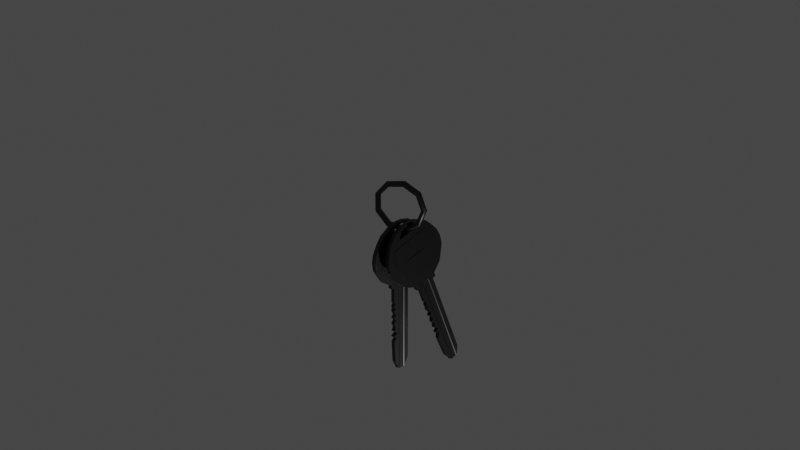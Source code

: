 # Source: key.blend  (saved by Blender 3.3.6; exported with 4.5.12 LTS)
import bpy
from mathutils import Matrix  # noqa: F401  (used for matrix-valued properties, if any)

bpy.ops.wm.read_factory_settings(use_empty=True)
scene = bpy.context.scene
scene.name = 'Scene'

# ---- collections
col_collection = bpy.data.collections.new('Collection'); scene.collection.children.link(col_collection)

# ---- materials (node trees are filled in below, after node groups)
mat_metal = bpy.data.materials.new('Metal')
mat_metal.use_transparent_shadow = False

# ---- material node trees
mat_metal.use_nodes = True; mat_metal.node_tree.nodes.clear()
_N = mat_metal.node_tree.nodes; _L = mat_metal.node_tree.links
n0 = _N.new('ShaderNodeBsdfPrincipled'); n0.name = 'Principled BSDF'; n0.location = (10, 300)
n0.distribution = 'GGX'
n0.subsurface_method = 'RANDOM_WALK_SKIN'
n0.inputs[0].default_value = (0.05997, 0.05997, 0.05997, 1.0)
n0.inputs[1].default_value = 1.0
n0.inputs[2].default_value = 0.4091
n0.inputs[3].default_value = 1.45
n0.inputs[13].default_value = 0.4864
n0.inputs[27].default_value = (0.0, 0.0, 0.0, 1.0)
n0.inputs[28].default_value = 1.0
n1 = _N.new('ShaderNodeOutputMaterial'); n1.name = 'Material Output'; n1.location = (300, 300)
_L.new(n0.outputs[0], n1.inputs[0])
n1.is_active_output = True

# ---- world
world_world = bpy.data.worlds.new('World'); scene.world = world_world
world_world.use_nodes = True; world_world.node_tree.nodes.clear()
_N = world_world.node_tree.nodes; _L = world_world.node_tree.links
n0 = _N.new('ShaderNodeOutputWorld'); n0.name = 'World Output'; n0.location = (300, 300)
n1 = _N.new('ShaderNodeBackground'); n1.name = 'Background'; n1.location = (10, 300)
n1.inputs[0].default_value = (0.05088, 0.05088, 0.05088, 1.0)
_L.new(n1.outputs[0], n0.inputs[0])
n0.is_active_output = True
world_world.color = (0.05088, 0.05088, 0.05088)
world_world.use_sun_shadow = False
world_world.sun_shadow_jitter_overblur = 0.0

# ---- cameras
cam_camera = bpy.data.cameras.new('Camera')
cam_camera.clip_end = 100.0
cam_camera.ortho_scale = 7.314

# ---- lights
light_light = bpy.data.lights.new('Light', 'POINT')
light_light.transmission_factor = 0.0
light_light.energy = 1000.0
light_light.shadow_soft_size = 0.1
light_light.shadow_maximum_resolution = 0.006
light_light.use_absolute_resolution = True

# ---- meshes
me_torus = bpy.data.meshes.new('Torus')
me_torus.from_pydata([(0.2337, 0.1658, 0.1172), (0.2305, 0.1295, 0.1172), (0.1975, 0.1142, 0.1172), (0.1812, 0.1414, 0.1172), (0.1708, 0.1713, 0.1172), (0.2038, 0.1867, 0.1172), (0.1719, 0.137, 0.3045), (0.1726, 0.1025, 0.2928), (0.1473, 0.09076, 0.2694), (0.1317, 0.1183, 0.2673), (0.1206, 0.1479, 0.2694), (0.1459, 0.1597, 0.2928), (0.01546, 0.06412, 0.4041), (0.02592, 0.0342, 0.3862), (0.02018, 0.03152, 0.3503), (0.00635, 0.05987, 0.3471), (-0.006463, 0.08869, 0.3503), (-0.0007312, 0.09136, 0.3862), (-0.1624, -0.0188, 0.3695), (-0.1408, -0.04353, 0.3538), (-0.1243, -0.03584, 0.3222), (-0.1362, -0.006571, 0.3194), (-0.151, 0.02133, 0.3222), (-0.1675, 0.01363, 0.3538), (-0.2785, -0.07291, 0.2169), (-0.2497, -0.09427, 0.2106), (-0.2187, -0.07981, 0.1982), (-0.2292, -0.04994, 0.1971), (-0.2453, -0.02264, 0.1982), (-0.2763, -0.0371, 0.2106), (-0.2785, -0.07291, 0.0176), (-0.2497, -0.09427, 0.02383), (-0.2187, -0.07981, 0.03628), (-0.2292, -0.04994, 0.03739), (-0.2453, -0.02264, 0.03628), (-0.2763, -0.0371, 0.02383), (-0.1624, -0.0188, -0.1351), (-0.1408, -0.04353, -0.1193), (-0.1243, -0.03584, -0.08775), (-0.1362, -0.006571, -0.08494), (-0.151, 0.02133, -0.08775), (-0.1675, 0.01363, -0.1193), (0.01546, 0.06412, -0.1697), (0.02592, 0.0342, -0.1517), (0.02018, 0.03152, -0.1159), (0.00635, 0.05987, -0.1127), (-0.006463, 0.08869, -0.1159), (-0.0007312, 0.09136, -0.1517), (0.1719, 0.137, -0.07002), (0.1726, 0.1025, -0.05832), (0.1473, 0.09076, -0.03491), (0.1317, 0.1183, -0.03282), (0.1206, 0.1479, -0.03491), (0.1459, 0.1597, -0.05832), (-0.07779, 0.1561, -0.8086), (-0.07779, 0.1088, -0.8085), (-0.07779, 0.1559, -1.737), (-0.07779, 0.1136, -1.834), (-0.07779, 0.09774, -0.8079), (-0.07779, 0.09935, -1.834), (-0.07779, 0.1943, -0.8083), (-0.07779, 0.1562, -0.7638), (-0.07779, 0.1056, -0.7635), (-0.07779, 0.09443, -0.7627), (-0.07779, 0.1943, -0.7636), (-0.07779, 0.1559, -0.0859), (-0.07779, 0.1273, -0.1023), (-0.07779, 0.09273, -0.0859), (-0.07779, 0.1943, -0.0859), (-0.07779, 0.3086, -0.1633), (-0.07779, 0.3599, -0.2397), (-0.07779, 0.409, -0.339), (-0.07779, 0.4234, -0.4318), (-0.07779, 0.409, -0.5267), (-0.07779, 0.3599, -0.6108), (-0.07779, 0.3086, -0.6883), (-0.07779, 0.2382, -0.6883), (-0.07779, 0.2877, -0.6108), (-0.07779, 0.3231, -0.5267), (-0.07779, 0.3334, -0.4318), (-0.07779, 0.3121, -0.3313), (-0.07779, 0.276, -0.2563), (-0.07779, 0.2382, -0.1633), (-0.07779, 0.1955, -0.1642), (-0.07779, 0.1658, -0.268), (-0.07779, 0.1825, -0.3107), (-0.07779, 0.1754, -0.4432), (-0.07779, 0.1704, -0.514), (-0.07779, 0.1658, -0.6108), (-0.07779, 0.1426, -0.6881), (-0.07779, 0.1225, -0.6878), (-0.07779, 0.1405, -0.6108), (-0.07779, 0.1533, -0.4985), (-0.07779, 0.157, -0.4601), (-0.07779, 0.1533, -0.3107), (-0.07779, 0.1405, -0.268), (-0.07779, 0.09154, -0.1642), (-0.07779, 0.08244, -0.06038), (-0.07779, 0.06893, -0.06038), (-0.07779, 0.06613, -0.06038), (-0.07779, 0.09237, -0.06038), (-0.07779, 0.05754, -0.8075), (-0.07779, 0.05754, -1.834), (-0.07779, 0.05754, -0.7622), (-0.07779, 0.05754, -0.0859), (-0.07779, 0.05754, -0.6878), (-0.07779, 0.05754, -0.6108), (-0.07779, 0.05754, -0.4985), (-0.07779, 0.05754, -0.4601), (-0.07779, 0.05754, -0.3107), (-0.07779, 0.05754, -0.268), (-0.07779, 0.05754, -0.1642), (-0.07779, 0.05754, -0.06038), (-0.07779, -0.04102, -0.8086), (-0.07779, 0.006296, -0.8085), (-0.07779, -0.02599, -1.737), (-0.07779, 0.02042, -1.834), (-0.07779, 0.01733, -0.8079), (-0.07779, 0.01572, -1.834), (-0.07779, -0.07926, -0.8083), (-0.07779, -0.04116, -0.7638), (-0.07779, 0.009514, -0.7635), (-0.07779, 0.02064, -0.7627), (-0.07779, -0.07926, -0.7636), (-0.07779, -0.04079, -0.0859), (-0.07779, -0.01221, -0.09319), (-0.07779, 0.02235, -0.0859), (-0.07779, -0.07926, -0.0859), (-0.07779, -0.1935, -0.1633), (-0.07779, -0.2448, -0.2397), (-0.07779, -0.294, -0.339), (-0.07779, -0.3083, -0.4318), (-0.07779, -0.294, -0.5267), (-0.07779, -0.2448, -0.6108), (-0.07779, -0.1935, -0.6883), (-0.07779, -0.1125, -0.6689), (-0.07779, -0.1483, -0.598), (-0.07779, -0.182, -0.52), (-0.07779, -0.1911, -0.4318), (-0.07779, -0.1815, -0.3451), (-0.07779, -0.1609, -0.2563), (-0.07779, -0.1231, -0.1633), (-0.07779, -0.06786, -0.1642), (-0.07779, -0.05071, -0.268), (-0.07779, -0.08985, -0.3154), (-0.07779, -0.09604, -0.4543), (-0.07779, -0.02758, -0.6599), (-0.07779, -0.01896, -0.6786), (-0.07779, -0.0535, -0.6162), (-0.07779, -0.06316, -0.5053), (-0.07779, -0.04197, -0.4601), (-0.07779, -0.03823, -0.3107), (-0.07779, -0.0254, -0.268), (-0.07779, -0.007464, -0.1642), (-0.07779, 0.03264, -0.06038), (-0.07779, 0.04614, -0.06038), (-0.07779, 0.04894, -0.06038), (-0.07779, 0.0227, -0.06038), (-0.07779, 0.296, -0.32), (-0.07779, 0.2692, -0.2659), (-0.07779, 0.1658, -0.268), (-0.07779, 0.1825, -0.3107), (-0.07779, 0.1636, -0.4543), (-0.07779, 0.1601, -0.5031), (-0.07779, 0.1533, -0.4985), (-0.07779, 0.157, -0.4601), (-0.07779, 0.1533, -0.3107), (-0.07779, 0.1405, -0.268), (-0.07779, 0.05754, -0.4985), (-0.07779, 0.05754, -0.4601), (-0.07779, 0.05754, -0.3107), (-0.07779, 0.05754, -0.268), (-0.07779, -0.1079, -0.6605), (-0.07779, -0.1469, -0.5973), (-0.07779, -0.1795, -0.5193), (-0.07779, -0.1891, -0.4318), (-0.07779, -0.1795, -0.3456), (-0.07779, -0.1541, -0.2659), (-0.07779, -0.05071, -0.268), (-0.07779, -0.07952, -0.3263), (-0.07779, -0.08429, -0.4432), (-0.07779, -0.06742, -0.5267), (-0.07779, -0.05071, -0.6108), (-0.07779, -0.02734, -0.6599), (-0.07779, -0.03327, -0.6677), (-0.07779, -0.05283, -0.616), (-0.07779, -0.05, -0.5166), (-0.07779, -0.04197, -0.4601), (-0.07779, -0.03823, -0.3107), (-0.07779, -0.0254, -0.268), (-0.0299, 0.1559, -0.8083), (-0.0299, 0.1036, -0.8083), (-0.0299, 0.1559, -1.737), (-0.0299, 0.1036, -1.834), (-0.03366, 0.09273, -0.8083), (-0.03366, 0.09273, -1.834), (-0.0299, 0.1943, -0.8083), (-0.0299, 0.1559, -0.7635), (-0.03178, 0.1036, -0.7635), (-0.03178, 0.09273, -0.7635), (-0.0299, 0.1943, -0.7635), (-0.03031, 0.1559, -0.0859), (-0.03031, 0.1273, -0.1023), (-0.03031, 0.09273, -0.0859), (-0.03031, 0.1943, -0.0859), (-0.03031, 0.3086, -0.1633), (-0.03031, 0.3599, -0.2397), (-0.03031, 0.409, -0.339), (-0.03031, 0.4234, -0.4318), (-0.03031, 0.409, -0.5267), (-0.03031, 0.3599, -0.6108), (-0.03031, 0.3086, -0.6882), (-0.03031, 0.2382, -0.6882), (-0.03031, 0.2877, -0.6108), (-0.03031, 0.3231, -0.5267), (-0.03031, 0.3334, -0.4318), (-0.03031, 0.3231, -0.339), (-0.03031, 0.2877, -0.2397), (-0.03031, 0.2382, -0.1633), (-0.03031, 0.1955, -0.1642), (-0.03031, 0.1658, -0.2397), (-0.03031, 0.1825, -0.339), (-0.03031, 0.1874, -0.4318), (-0.03031, 0.1825, -0.5267), (-0.03031, 0.1658, -0.6108), (-0.03031, 0.1424, -0.6882), (-0.03031, 0.1225, -0.6882), (-0.03031, 0.1405, -0.6108), (-0.03031, 0.1533, -0.5267), (-0.03031, 0.157, -0.4318), (-0.03031, 0.1533, -0.339), (-0.03031, 0.1405, -0.2397), (-0.03031, 0.09154, -0.1642), (-0.03031, 0.08244, -0.06038), (-0.03031, 0.06893, -0.06038), (-0.03031, 0.06613, -0.06038), (-0.03031, 0.09237, -0.06038), (-0.03366, 0.05754, -0.8083), (-0.03366, 0.05754, -1.834), (-0.03178, 0.05754, -0.7635), (-0.03031, 0.05754, -0.0859), (-0.03031, 0.05754, -0.6882), (-0.03031, 0.05754, -0.6108), (-0.03031, 0.05754, -0.5267), (-0.03031, 0.05754, -0.4318), (-0.03031, 0.05754, -0.339), (-0.03031, 0.05754, -0.2397), (-0.03031, 0.05754, -0.1642), (-0.03031, 0.05754, -0.06038), (-0.0299, -0.04079, -0.8083), (-0.0299, 0.01149, -0.8083), (-0.0299, -0.02599, -1.737), (-0.0299, 0.03046, -1.834), (-0.03366, 0.02235, -0.8083), (-0.03366, 0.04132, -1.834), (-0.0299, -0.07926, -0.8083), (-0.0299, -0.04079, -0.7635), (-0.03178, 0.01149, -0.7635), (-0.03178, 0.02235, -0.7635), (-0.0299, -0.07926, -0.7635), (-0.03031, -0.04079, -0.0859), (-0.03031, -0.01221, -0.09319), (-0.03031, 0.02235, -0.0859), (-0.03031, -0.07926, -0.0859), (-0.03031, -0.1935, -0.1633), (-0.03031, -0.2448, -0.2397), (-0.03031, -0.294, -0.339), (-0.03031, -0.3083, -0.4318), (-0.03031, -0.294, -0.5267), (-0.03031, -0.2448, -0.6108), (-0.03031, -0.1935, -0.6882), (-0.03031, -0.1231, -0.6882), (-0.03031, -0.1726, -0.6108), (-0.03031, -0.208, -0.5267), (-0.03031, -0.2183, -0.4318), (-0.03031, -0.208, -0.339), (-0.03031, -0.1726, -0.2397), (-0.03031, -0.1231, -0.1633), (-0.03031, -0.06786, -0.1642), (-0.03031, -0.05071, -0.2397), (-0.03031, -0.06742, -0.339), (-0.03031, -0.07229, -0.4318), (-0.03031, -0.02734, -0.6882), (-0.03031, -0.007464, -0.6882), (-0.03031, -0.0254, -0.6108), (-0.03031, -0.03823, -0.5267), (-0.03031, -0.04197, -0.4318), (-0.03031, -0.03823, -0.339), (-0.03031, -0.0254, -0.2397), (-0.03031, -0.007464, -0.1642), (-0.03031, 0.03264, -0.06038), (-0.03031, 0.04614, -0.06038), (-0.03031, 0.04894, -0.06038), (-0.03031, 0.0227, -0.06038), (-0.02696, 0.3231, -0.339), (-0.02696, 0.2877, -0.2397), (-0.02696, 0.1658, -0.2397), (-0.02696, 0.1825, -0.339), (-0.02696, 0.1874, -0.4318), (-0.02696, 0.1825, -0.5267), (-0.02696, 0.1533, -0.5267), (-0.02696, 0.157, -0.4318), (-0.02696, 0.1533, -0.339), (-0.02696, 0.1405, -0.2397), (-0.02696, 0.05754, -0.5267), (-0.02696, 0.05754, -0.4318), (-0.02696, 0.05754, -0.339), (-0.02696, 0.05754, -0.2397), (-0.02696, -0.1231, -0.6882), (-0.02696, -0.1726, -0.6108), (-0.02696, -0.208, -0.5267), (-0.02696, -0.2183, -0.4318), (-0.02696, -0.208, -0.339), (-0.02696, -0.1726, -0.2397), (-0.02696, -0.05071, -0.2397), (-0.02696, -0.06742, -0.339), (-0.02696, -0.07229, -0.4318), (-0.02696, -0.06742, -0.5267), (-0.02696, -0.05071, -0.6108), (-0.02696, -0.02734, -0.6882), (-0.02696, -0.007464, -0.6882), (-0.02696, -0.0254, -0.6108), (-0.02696, -0.03823, -0.5267), (-0.02696, -0.04197, -0.4318), (-0.02696, -0.03823, -0.339), (-0.02696, -0.0254, -0.2397), (-0.0299, -0.04079, -1.033), (-0.0299, -0.04079, -0.9926), (-0.0299, -0.01939, -0.9926), (-0.0299, -0.04079, -1.073), (-0.0299, -0.04079, -1.06), (-0.07779, -0.04096, -1.06), (-0.0299, -0.02027, -1.06), (-0.0299, -0.02203, -1.073), (-0.07779, -0.04093, -1.167), (-0.07779, -0.04095, -1.114), (-0.0299, -0.04079, -1.167), (-0.0299, -0.04079, -1.114), (-0.0299, -0.02819, -1.119), (-0.0299, -0.02203, -1.155), (-0.07779, -0.04096, -1.072), (-0.07779, -0.04098, -0.9914), (-0.07779, -0.04097, -1.032), (-0.07779, -0.01867, -0.9924), (-0.07779, -0.02173, -1.061), (-0.07779, -0.02356, -1.072), (-0.07779, -0.04095, -1.112), (-0.07779, -0.02966, -1.118), (-0.07779, -0.02173, -1.156), (-0.0299, -0.04079, -1.253), (-0.0299, -0.04079, -1.187), (-0.0299, -0.01887, -1.209), (-0.0299, -0.04079, -1.331), (-0.0299, -0.04079, -1.271), (-0.0299, -0.02415, -1.275), (-0.0299, -0.02678, -1.326), (-0.07779, -0.04091, -1.252), (-0.07779, -0.04093, -1.186), (-0.07779, -0.01799, -1.209), (-0.07779, -0.04089, -1.332), (-0.07779, -0.04091, -1.268), (-0.07779, -0.02239, -1.276), (-0.07779, -0.02854, -1.326), (-0.0299, -0.04079, -1.399), (-0.0299, -0.04079, -1.339), (-0.0299, 8.222e-05, -1.379), (-0.0299, -0.04079, -1.48), (-0.0299, -0.04079, -1.415), (-0.0299, -0.004226, -1.423), (-0.07779, -0.04087, -1.399), (-0.07779, -0.04089, -1.339), (-0.07779, -0.00136, -1.38), (-0.07779, -0.04085, -1.48), (-0.07779, -0.04087, -1.414), (-0.07779, -0.003179, -1.422), (0.1232, 0.3283, -0.7494), (0.1232, 0.2829, -0.7625), (0.2609, 0.5849, -1.631), (0.2753, 0.5712, -1.735), (0.1231, 0.2721, -0.765), (0.2753, 0.5575, -1.739), (0.1232, 0.365, -0.7384), (0.1166, 0.3161, -0.7067), (0.1165, 0.2673, -0.7206), (0.1164, 0.2564, -0.723), (0.1165, 0.3526, -0.6959), (0.01602, 0.1282, -0.06324), (0.01846, 0.1053, -0.08681), (0.01602, 0.0676, -0.0809), (0.01602, 0.1651, -0.05248), (0.02751, 0.2963, -0.09405), (0.03884, 0.3666, -0.1522), (0.05357, 0.4413, -0.2328), (0.06733, 0.4807, -0.3168), (0.08141, 0.4932, -0.411), (0.09387, 0.4692, -0.5045), (0.1054, 0.4415, -0.5924), (0.1054, 0.3739, -0.6122), (0.09387, 0.3999, -0.5247), (0.08141, 0.4107, -0.435), (0.06733, 0.3943, -0.342), (0.05242, 0.346, -0.2525), (0.04129, 0.2907, -0.1914), (0.02751, 0.2286, -0.1138), (0.02764, 0.1879, -0.1265), (0.04303, 0.1881, -0.2334), (0.04937, 0.216, -0.2693), (0.06902, 0.2458, -0.397), (0.07952, 0.2606, -0.4657), (0.09387, 0.2829, -0.5588), (0.1053, 0.282, -0.6387), (0.1053, 0.2627, -0.6441), (0.09387, 0.2586, -0.5659), (0.07721, 0.2399, -0.4557), (0.07152, 0.2328, -0.4182), (0.04937, 0.1879, -0.2774), (0.04303, 0.1638, -0.2404), (0.02764, 0.08812, -0.1556), (0.01224, 0.05066, -0.05954), (0.01224, 0.03769, -0.06332), (0.01224, 0.035, -0.0641), (0.01224, 0.0602, -0.05676), (0.123, 0.2334, -0.7759), (0.2753, 0.5174, -1.751), (0.1163, 0.2209, -0.7329), (0.01602, 0.03381, -0.09074), (0.1053, 0.2003, -0.6622), (0.09387, 0.179, -0.5891), (0.07721, 0.1479, -0.4825), (0.07152, 0.1373, -0.446), (0.04937, 0.096, -0.3042), (0.04303, 0.08418, -0.2636), (0.02764, 0.05547, -0.1651), (0.01224, 0.02675, -0.0665), (0.1232, 0.1391, -0.8045), (0.1232, 0.1845, -0.7912), (0.2609, 0.4103, -1.682), (0.2753, 0.4817, -1.761), (0.1231, 0.1949, -0.7875), (0.2753, 0.4772, -1.762), (0.1232, 0.1023, -0.8149), (0.1166, 0.1265, -0.762), (0.1165, 0.1751, -0.7475), (0.1164, 0.1856, -0.7436), (0.1165, 0.08993, -0.7725), (0.01602, -0.06059, -0.1182), (0.01711, -0.03113, -0.1172), (0.01602, 2.549e-05, -0.1006), (0.01602, -0.09752, -0.129), (0.02751, -0.1858, -0.2345), (0.03884, -0.2139, -0.3213), (0.05357, -0.2336, -0.4294), (0.06733, -0.2218, -0.5215), (0.08141, -0.1817, -0.6076), (0.09387, -0.1113, -0.6736), (0.1054, -0.04063, -0.7329), (0.1025, 0.03181, -0.6918), (0.09197, -0.02214, -0.6345), (0.08041, -0.07611, -0.5699), (0.06733, -0.1092, -0.4887), (0.05447, -0.124, -0.4037), (0.04129, -0.1288, -0.3136), (0.02751, -0.1182, -0.2148), (0.02764, -0.06492, -0.2002), (0.04303, -0.01975, -0.2939), (0.05006, -0.04421, -0.3499), (0.07067, -0.01173, -0.4835), (0.1012, 0.1108, -0.6595), (0.1039, 0.1243, -0.6749), (0.09467, 0.07387, -0.6253), (0.07823, 0.03394, -0.5227), (0.07152, 0.04178, -0.4738), (0.04937, 0.004063, -0.331), (0.04303, 0.004554, -0.2868), (0.02764, -0.006937, -0.1833), (0.01224, 0.002846, -0.07347), (0.01224, 0.01581, -0.06969), (0.01224, 0.0185, -0.06891), (0.01224, -0.006694, -0.07625), (0.05074, 0.3275, -0.2463), (0.04272, 0.2868, -0.2025), (0.04303, 0.1881, -0.2334), (0.04937, 0.216, -0.2693), (0.07067, 0.2376, -0.4109), (0.0779, 0.2476, -0.4582), (0.07721, 0.2399, -0.4557), (0.07152, 0.2328, -0.4182), (0.04937, 0.1879, -0.2774), (0.04303, 0.1638, -0.2404), (0.07721, 0.1479, -0.4825), (0.07152, 0.1373, -0.446), (0.04937, 0.096, -0.3042), (0.04303, 0.08418, -0.2636), (0.1012, 0.0339, -0.6826), (0.09187, -0.02103, -0.6334), (0.08031, -0.07385, -0.5686), (0.06733, -0.1073, -0.4882), (0.05454, -0.1219, -0.4036), (0.04272, -0.1196, -0.3209), (0.04303, -0.01975, -0.2939), (0.05168, -0.03128, -0.3573), (0.06901, -0.003529, -0.4696), (0.08141, 0.03578, -0.5443), (0.09387, 0.07506, -0.6194), (0.1012, 0.1111, -0.6595), (0.1023, 0.1076, -0.6685), (0.09465, 0.07448, -0.6249), (0.07991, 0.04971, -0.5298), (0.07152, 0.04178, -0.4738), (0.04937, 0.004063, -0.331), (0.04303, 0.004554, -0.2868), (0.1705, 0.326, -0.7423), (0.1705, 0.2759, -0.757), (0.3083, 0.5829, -1.624), (0.3227, 0.5596, -1.731), (0.1668, 0.2656, -0.7605), (0.319, 0.5493, -1.734), (0.1705, 0.363, -0.7316), (0.1639, 0.3136, -0.6998), (0.162, 0.2635, -0.7146), (0.162, 0.2531, -0.7177), (0.1639, 0.3506, -0.689), (0.06298, 0.1262, -0.05648), (0.06541, 0.1033, -0.08005), (0.06298, 0.06563, -0.07413), (0.06298, 0.1632, -0.04572), (0.07447, 0.2943, -0.08729), (0.08579, 0.3646, -0.1455), (0.1005, 0.4393, -0.226), (0.1143, 0.4788, -0.3101), (0.1284, 0.4913, -0.4042), (0.1408, 0.4673, -0.4978), (0.1523, 0.4395, -0.5856), (0.1523, 0.3718, -0.6053), (0.1408, 0.398, -0.518), (0.1284, 0.4087, -0.4283), (0.1143, 0.3924, -0.3352), (0.1005, 0.3568, -0.2501), (0.08579, 0.2953, -0.1656), (0.07447, 0.2267, -0.107), (0.07459, 0.1859, -0.1197), (0.08579, 0.1783, -0.1997), (0.1005, 0.2218, -0.2894), (0.1143, 0.2522, -0.3761), (0.1284, 0.2737, -0.4676), (0.1408, 0.2809, -0.552), (0.1523, 0.2799, -0.6321), (0.1523, 0.2608, -0.6377), (0.1408, 0.2566, -0.5591), (0.1284, 0.2457, -0.4758), (0.1143, 0.223, -0.3846), (0.1005, 0.1938, -0.2975), (0.08579, 0.154, -0.2068), (0.07459, 0.08615, -0.1488), (0.05919, 0.04869, -0.05278), (0.05919, 0.03572, -0.05656), (0.05919, 0.03303, -0.05734), (0.05919, 0.05823, -0.05), (0.1668, 0.2318, -0.7704), (0.319, 0.5155, -1.744), (0.162, 0.2193, -0.7275), (0.06298, 0.03184, -0.08398), (0.1523, 0.1984, -0.6559), (0.1408, 0.177, -0.5823), (0.1284, 0.1538, -0.5026), (0.1143, 0.1275, -0.4124), (0.1005, 0.1019, -0.3243), (0.08579, 0.07438, -0.23), (0.07459, 0.0535, -0.1583), (0.05919, 0.02478, -0.05974), (0.1705, 0.1372, -0.7973), (0.1705, 0.1874, -0.7827), (0.3083, 0.4083, -1.675), (0.3227, 0.4894, -1.751), (0.1668, 0.198, -0.7802), (0.319, 0.5, -1.749), (0.1705, 0.1003, -0.8081), (0.1639, 0.1248, -0.7548), (0.162, 0.1751, -0.7404), (0.162, 0.1855, -0.7374), (0.1639, 0.08791, -0.7655), (0.06298, -0.06256, -0.1115), (0.06406, -0.0331, -0.1104), (0.06298, -0.001944, -0.09382), (0.06298, -0.09949, -0.1222), (0.07447, -0.1878, -0.2277), (0.08579, -0.2159, -0.3146), (0.1005, -0.2356, -0.4226), (0.1143, -0.2237, -0.5147), (0.1284, -0.1837, -0.6009), (0.1408, -0.1132, -0.6669), (0.1523, -0.04261, -0.7261), (0.1523, 0.02503, -0.7064), (0.1408, -0.04392, -0.6467), (0.1284, -0.1012, -0.5768), (0.1143, -0.1373, -0.4896), (0.1005, -0.1531, -0.3986), (0.08579, -0.1466, -0.2944), (0.07447, -0.1201, -0.208), (0.07459, -0.06689, -0.1934), (0.08579, -0.02954, -0.2603), (0.1005, -0.01811, -0.3593), (0.1143, 0.002867, -0.4487), (0.1523, 0.1169, -0.6796), (0.1523, 0.136, -0.674), (0.1408, 0.09739, -0.6055), (0.1284, 0.06184, -0.5293), (0.1143, 0.03198, -0.4402), (0.1005, 0.009917, -0.3511), (0.08579, -0.005239, -0.2532), (0.07459, -0.008907, -0.1765), (0.05919, 0.000876, -0.06671), (0.05919, 0.01384, -0.06293), (0.05919, 0.01653, -0.06215), (0.05919, -0.008663, -0.06949), (0.1038, 0.3567, -0.2496), (0.08911, 0.2952, -0.1652), (0.08911, 0.1782, -0.1993), (0.1038, 0.2217, -0.2889), (0.1176, 0.252, -0.3756), (0.1317, 0.2736, -0.4671), (0.1317, 0.2456, -0.4753), (0.1176, 0.2229, -0.3841), (0.1038, 0.1937, -0.2971), (0.08911, 0.1539, -0.2063), (0.1317, 0.1536, -0.5021), (0.1176, 0.1274, -0.4119), (0.1038, 0.1017, -0.3238), (0.08911, 0.07424, -0.2295), (0.1556, 0.02489, -0.7059), (0.1441, -0.04406, -0.6462), (0.1317, -0.1013, -0.5763), (0.1176, -0.1375, -0.4891), (0.1038, -0.1532, -0.3981), (0.08911, -0.1467, -0.2939), (0.08911, -0.02968, -0.2598), (0.1038, -0.01825, -0.3588), (0.1176, 0.002728, -0.4482), (0.1317, 0.03367, -0.537), (0.1441, 0.07295, -0.6121), (0.1556, 0.1168, -0.6791), (0.1556, 0.1359, -0.6736), (0.1441, 0.09725, -0.605), (0.1317, 0.0617, -0.5289), (0.1176, 0.03184, -0.4397), (0.1038, 0.009778, -0.3506), (0.08911, -0.005378, -0.2527), (0.2039, 0.1994, -1.011), (0.1979, 0.1882, -0.9723), (0.1979, 0.2088, -0.9663), (0.2097, 0.2103, -1.048), (0.2079, 0.2069, -1.037), (0.1605, 0.2088, -1.043), (0.2079, 0.2266, -1.031), (0.2097, 0.2284, -1.043), (0.1763, 0.2382, -1.144), (0.1685, 0.2236, -1.094), (0.2237, 0.2363, -1.138), (0.2159, 0.2218, -1.088), (0.2166, 0.2353, -1.089), (0.222, 0.2512, -1.121), (0.1623, 0.212, -1.055), (0.1503, 0.1897, -0.9781), (0.1563, 0.2009, -1.017), (0.1505, 0.2114, -0.9727), (0.1606, 0.2273, -1.038), (0.1622, 0.2286, -1.049), (0.1682, 0.2231, -1.093), (0.1691, 0.2356, -1.095), (0.1747, 0.2537, -1.129), (0.2364, 0.2601, -1.219), (0.2268, 0.2421, -1.157), (0.23, 0.2692, -1.172), (0.248, 0.2818, -1.293), (0.2392, 0.2652, -1.237), (0.2398, 0.2824, -1.236), (0.2472, 0.2937, -1.284), (0.1889, 0.2617, -1.225), (0.1791, 0.2435, -1.163), (0.1827, 0.2721, -1.179), (0.2008, 0.2839, -1.301), (0.1914, 0.2664, -1.241), (0.1926, 0.2863, -1.243), (0.1999, 0.294, -1.292), (0.2582, 0.3007, -1.359), (0.2492, 0.284, -1.301), (0.2551, 0.3342, -1.327), (0.2701, 0.3229, -1.435), (0.2604, 0.3049, -1.373), (0.2617, 0.3423, -1.37), (0.2108, 0.3025, -1.365), (0.2019, 0.286, -1.308), (0.2079, 0.3352, -1.336), (0.2228, 0.3249, -1.442), (0.213, 0.3067, -1.379), (0.2142, 0.3451, -1.376)], [], [(0, 6, 7, 1), (1, 7, 8, 2), (2, 8, 9, 3), (3, 9, 10, 4), (4, 10, 11, 5), (5, 11, 6, 0), (6, 12, 13, 7), (7, 13, 14, 8), (8, 14, 15, 9), (9, 15, 16, 10), (10, 16, 17, 11), (11, 17, 12, 6), (12, 18, 19, 13), (13, 19, 20, 14), (14, 20, 21, 15), (15, 21, 22, 16), (16, 22, 23, 17), (17, 23, 18, 12), (18, 24, 25, 19), (19, 25, 26, 20), (20, 26, 27, 21), (21, 27, 28, 22), (22, 28, 29, 23), (23, 29, 24, 18), (24, 30, 31, 25), (25, 31, 32, 26), (26, 32, 33, 27), (27, 33, 34, 28), (28, 34, 35, 29), (29, 35, 30, 24), (30, 36, 37, 31), (31, 37, 38, 32), (32, 38, 39, 33), (33, 39, 40, 34), (34, 40, 41, 35), (35, 41, 36, 30), (36, 42, 43, 37), (37, 43, 44, 38), (38, 44, 45, 39), (39, 45, 46, 40), (40, 46, 47, 41), (41, 47, 42, 36), (42, 48, 49, 43), (43, 49, 50, 44), (44, 50, 51, 45), (45, 51, 52, 46), (46, 52, 53, 47), (47, 53, 48, 42), (48, 0, 1, 49), (49, 1, 2, 50), (50, 2, 3, 51), (51, 3, 4, 52), (52, 4, 5, 53), (53, 5, 0, 48), (54, 56, 57, 55), (54, 61, 64, 60), (54, 55, 62, 61), (55, 58, 63, 62), (59, 58, 55, 57), (69, 82, 65, 68), (82, 83, 66, 65), (61, 62, 89, 76), (76, 89, 88, 77), (77, 88, 87, 78), (78, 87, 86, 79), (79, 86, 85, 80), (151, 144, 179, 188), (81, 84, 83, 82), (62, 63, 90, 89), (89, 90, 91, 88), (88, 91, 92, 87), (92, 107, 168, 164), (86, 93, 94, 85), (145, 150, 187, 180), (84, 95, 96, 83), (64, 61, 76, 75), (75, 76, 77, 74), (74, 77, 78, 73), (73, 78, 79, 72), (72, 79, 80, 71), (71, 80, 81, 70), (70, 81, 82, 69), (65, 66, 98, 97), (68, 65, 97, 100), (66, 67, 99, 98), (95, 110, 111, 96), (144, 145, 180, 179), (93, 108, 109, 94), (147, 146, 183, 184), (91, 106, 107, 92), (90, 105, 106, 91), (67, 104, 112, 99), (63, 103, 105, 90), (58, 101, 103, 63), (58, 59, 102, 101), (113, 114, 116, 115, 372, 374, 373, 369, 371, 370, 359, 362, 361, 360, 356, 358, 357, 334, 348, 347, 346, 340, 345, 344, 331, 342, 343, 341), (113, 119, 123, 120), (113, 120, 121, 114), (114, 121, 122, 117), (118, 116, 114, 117), (128, 127, 124, 141), (141, 124, 125, 142), (120, 135, 146, 121), (95, 84, 160, 167), (146, 135, 172, 183), (84, 81, 159, 160), (85, 94, 166, 161), (80, 85, 161, 158), (140, 141, 142, 143), (121, 146, 147, 122), (152, 110, 171, 189), (93, 86, 162, 165), (86, 87, 163, 162), (145, 144, 151, 150), (109, 151, 188, 170), (143, 142, 153, 152), (123, 134, 135, 120), (134, 133, 136, 135), (133, 132, 137, 136), (132, 131, 138, 137), (131, 130, 139, 138), (130, 129, 140, 139), (129, 128, 141, 140), (124, 154, 155, 125), (127, 157, 154, 124), (125, 155, 156, 126), (152, 153, 111, 110), (87, 92, 164, 163), (150, 151, 109, 108), (139, 140, 177, 176), (148, 149, 107, 106), (147, 148, 106, 105), (126, 156, 112, 104), (122, 147, 105, 103), (117, 122, 103, 101), (117, 101, 102, 118), (158, 161, 160, 159), (163, 164, 165, 162), (161, 166, 167, 160), (166, 170, 171, 167), (164, 168, 169, 165), (172, 173, 182, 183), (173, 174, 181, 182), (174, 175, 180, 181), (175, 176, 179, 180), (176, 177, 178, 179), (183, 182, 185, 184), (182, 181, 186, 185), (181, 180, 187, 186), (179, 178, 189, 188), (188, 189, 171, 170), (186, 187, 169, 168), (108, 93, 165, 169), (140, 143, 178, 177), (143, 152, 189, 178), (81, 80, 158, 159), (94, 109, 170, 166), (135, 136, 173, 172), (110, 95, 167, 171), (148, 147, 184, 185), (136, 137, 174, 173), (149, 148, 185, 186), (137, 138, 175, 174), (107, 149, 186, 168), (138, 139, 176, 175), (150, 108, 169, 187), (190, 191, 193, 192), (190, 196, 200, 197), (190, 197, 198, 191), (191, 198, 199, 194), (195, 193, 191, 194), (205, 204, 201, 218), (218, 201, 202, 219), (197, 212, 225, 198), (212, 213, 224, 225), (213, 214, 223, 224), (214, 215, 222, 223), (215, 216, 221, 222), (287, 324, 315, 280), (217, 218, 219, 220), (198, 225, 226, 199), (225, 224, 227, 226), (224, 223, 228, 227), (228, 300, 304, 243), (222, 221, 230, 229), (281, 316, 323, 286), (220, 219, 232, 231), (200, 211, 212, 197), (211, 210, 213, 212), (210, 209, 214, 213), (209, 208, 215, 214), (208, 207, 216, 215), (207, 206, 217, 216), (206, 205, 218, 217), (201, 233, 234, 202), (204, 236, 233, 201), (202, 234, 235, 203), (231, 232, 247, 246), (280, 315, 316, 281), (229, 230, 245, 244), (283, 320, 319, 282), (227, 228, 243, 242), (226, 227, 242, 241), (203, 235, 248, 240), (199, 226, 241, 239), (194, 199, 239, 237), (194, 237, 238, 195), (249, 327, 328, 326, 330, 332, 333, 329, 337, 338, 339, 336, 350, 351, 349, 353, 354, 355, 352, 364, 365, 363, 367, 368, 366, 251, 252, 250), (249, 256, 259, 255), (249, 250, 257, 256), (250, 253, 258, 257), (254, 253, 250, 252), (264, 277, 260, 263), (277, 278, 261, 260), (256, 257, 282, 271), (231, 303, 296, 220), (282, 319, 308, 271), (220, 296, 295, 217), (221, 297, 302, 230), (216, 294, 297, 221), (276, 279, 278, 277), (257, 258, 283, 282), (288, 325, 307, 246), (229, 301, 298, 222), (222, 298, 299, 223), (281, 286, 287, 280), (245, 306, 324, 287), (279, 288, 289, 278), (259, 256, 271, 270), (270, 271, 272, 269), (269, 272, 273, 268), (268, 273, 274, 267), (267, 274, 275, 266), (266, 275, 276, 265), (265, 276, 277, 264), (260, 261, 291, 290), (263, 260, 290, 293), (261, 262, 292, 291), (288, 246, 247, 289), (223, 299, 300, 228), (286, 244, 245, 287), (275, 312, 313, 276), (284, 242, 243, 285), (283, 241, 242, 284), (262, 240, 248, 292), (258, 239, 241, 283), (253, 237, 239, 258), (253, 254, 238, 237), (294, 295, 296, 297), (299, 298, 301, 300), (297, 296, 303, 302), (302, 303, 307, 306), (300, 301, 305, 304), (308, 319, 318, 309), (309, 318, 317, 310), (310, 317, 316, 311), (311, 316, 315, 312), (312, 315, 314, 313), (319, 320, 321, 318), (318, 321, 322, 317), (317, 322, 323, 316), (315, 324, 325, 314), (324, 306, 307, 325), (322, 304, 305, 323), (244, 305, 301, 229), (276, 313, 314, 279), (279, 314, 325, 288), (217, 295, 294, 216), (230, 302, 306, 245), (271, 308, 309, 272), (246, 307, 303, 231), (284, 321, 320, 283), (272, 309, 310, 273), (285, 322, 321, 284), (273, 310, 311, 274), (243, 304, 322, 285), (274, 311, 312, 275), (286, 323, 305, 244), (57, 56, 192, 193), (59, 57, 193, 195), (56, 54, 190, 192), (102, 59, 195, 238), (54, 60, 196, 190), (60, 64, 200, 196), (67, 66, 202, 203), (64, 75, 211, 200), (69, 68, 204, 205), (70, 69, 205, 206), (71, 70, 206, 207), (72, 71, 207, 208), (73, 72, 208, 209), (74, 73, 209, 210), (75, 74, 210, 211), (66, 83, 219, 202), (96, 111, 247, 232), (83, 96, 232, 219), (97, 98, 234, 233), (98, 99, 235, 234), (100, 97, 233, 236), (68, 100, 236, 204), (104, 67, 203, 240), (99, 112, 248, 235), (115, 116, 252, 251), (116, 118, 254, 252), (113, 341, 327, 249), (118, 102, 238, 254), (119, 113, 249, 255), (123, 119, 255, 259), (125, 126, 262, 261), (134, 123, 259, 270), (127, 128, 264, 263), (128, 129, 265, 264), (129, 130, 266, 265), (130, 131, 267, 266), (131, 132, 268, 267), (132, 133, 269, 268), (133, 134, 270, 269), (142, 125, 261, 278), (111, 153, 289, 247), (153, 142, 278, 289), (155, 154, 290, 291), (156, 155, 291, 292), (154, 157, 293, 290), (157, 127, 263, 293), (126, 104, 240, 262), (112, 156, 292, 248), (326, 328, 343, 342), (328, 327, 341, 343), (344, 345, 333, 332), (349, 356, 360, 353), (332, 330, 331, 344), (329, 340, 346, 335, 337), (329, 333, 345, 340), (326, 342, 331, 330), (348, 334, 336, 339), (348, 339, 338, 347), (335, 346, 347, 338, 337), (361, 354, 353, 360), (351, 350, 357, 358), (334, 357, 350, 336), (349, 351, 358, 356), (361, 362, 355, 354), (362, 359, 352, 355), (363, 365, 371, 369), (372, 366, 368, 374), (352, 359, 370, 364), (365, 364, 370, 371), (368, 367, 373, 374), (363, 369, 373, 367), (115, 251, 366, 372), (375, 377, 378, 376), (375, 382, 385, 381), (375, 376, 383, 382), (376, 379, 384, 383), (380, 379, 376, 378), (390, 403, 386, 389), (403, 404, 387, 386), (382, 383, 410, 397), (397, 410, 409, 398), (398, 409, 408, 399), (399, 408, 407, 400), (400, 407, 406, 401), (472, 465, 500, 509), (402, 405, 404, 403), (383, 384, 411, 410), (410, 411, 412, 409), (409, 412, 413, 408), (413, 428, 489, 485), (407, 414, 415, 406), (466, 471, 508, 501), (405, 416, 417, 404), (385, 382, 397, 396), (396, 397, 398, 395), (395, 398, 399, 394), (394, 399, 400, 393), (393, 400, 401, 392), (392, 401, 402, 391), (391, 402, 403, 390), (386, 387, 419, 418), (389, 386, 418, 421), (387, 388, 420, 419), (416, 431, 432, 417), (465, 466, 501, 500), (414, 429, 430, 415), (468, 467, 504, 505), (412, 427, 428, 413), (411, 426, 427, 412), (388, 425, 433, 420), (384, 424, 426, 411), (379, 422, 424, 384), (379, 380, 423, 422), (434, 435, 437, 436, 693, 695, 694, 690, 692, 691, 680, 683, 682, 681, 677, 679, 678, 655, 669, 668, 667, 661, 666, 665, 652, 663, 664, 662), (434, 440, 444, 441), (434, 441, 442, 435), (435, 442, 443, 438), (439, 437, 435, 438), (449, 448, 445, 462), (462, 445, 446, 463), (441, 456, 467, 442), (416, 405, 481, 488), (467, 456, 493, 504), (405, 402, 480, 481), (406, 415, 487, 482), (401, 406, 482, 479), (461, 462, 463, 464), (442, 467, 468, 443), (473, 431, 492, 510), (414, 407, 483, 486), (407, 408, 484, 483), (466, 465, 472, 471), (430, 472, 509, 491), (464, 463, 474, 473), (444, 455, 456, 441), (455, 454, 457, 456), (454, 453, 458, 457), (453, 452, 459, 458), (452, 451, 460, 459), (451, 450, 461, 460), (450, 449, 462, 461), (445, 475, 476, 446), (448, 478, 475, 445), (446, 476, 477, 447), (473, 474, 432, 431), (408, 413, 485, 484), (471, 472, 430, 429), (460, 461, 498, 497), (469, 470, 428, 427), (468, 469, 427, 426), (447, 477, 433, 425), (443, 468, 426, 424), (438, 443, 424, 422), (438, 422, 423, 439), (479, 482, 481, 480), (484, 485, 486, 483), (482, 487, 488, 481), (487, 491, 492, 488), (485, 489, 490, 486), (493, 494, 503, 504), (494, 495, 502, 503), (495, 496, 501, 502), (496, 497, 500, 501), (497, 498, 499, 500), (504, 503, 506, 505), (503, 502, 507, 506), (502, 501, 508, 507), (500, 499, 510, 509), (509, 510, 492, 491), (507, 508, 490, 489), (429, 414, 486, 490), (461, 464, 499, 498), (464, 473, 510, 499), (402, 401, 479, 480), (415, 430, 491, 487), (456, 457, 494, 493), (431, 416, 488, 492), (469, 468, 505, 506), (457, 458, 495, 494), (470, 469, 506, 507), (458, 459, 496, 495), (428, 470, 507, 489), (459, 460, 497, 496), (471, 429, 490, 508), (511, 512, 514, 513), (511, 517, 521, 518), (511, 518, 519, 512), (512, 519, 520, 515), (516, 514, 512, 515), (526, 525, 522, 539), (539, 522, 523, 540), (518, 533, 546, 519), (533, 534, 545, 546), (534, 535, 544, 545), (535, 536, 543, 544), (536, 537, 542, 543), (608, 645, 636, 601), (538, 539, 540, 541), (519, 546, 547, 520), (546, 545, 548, 547), (545, 544, 549, 548), (549, 621, 625, 564), (543, 542, 551, 550), (602, 637, 644, 607), (541, 540, 553, 552), (521, 532, 533, 518), (532, 531, 534, 533), (531, 530, 535, 534), (530, 529, 536, 535), (529, 528, 537, 536), (528, 527, 538, 537), (527, 526, 539, 538), (522, 554, 555, 523), (525, 557, 554, 522), (523, 555, 556, 524), (552, 553, 568, 567), (601, 636, 637, 602), (550, 551, 566, 565), (604, 641, 640, 603), (548, 549, 564, 563), (547, 548, 563, 562), (524, 556, 569, 561), (520, 547, 562, 560), (515, 520, 560, 558), (515, 558, 559, 516), (570, 648, 649, 647, 651, 653, 654, 650, 658, 659, 660, 657, 671, 672, 670, 674, 675, 676, 673, 685, 686, 684, 688, 689, 687, 572, 573, 571), (570, 577, 580, 576), (570, 571, 578, 577), (571, 574, 579, 578), (575, 574, 571, 573), (585, 598, 581, 584), (598, 599, 582, 581), (577, 578, 603, 592), (552, 624, 617, 541), (603, 640, 629, 592), (541, 617, 616, 538), (542, 618, 623, 551), (537, 615, 618, 542), (597, 600, 599, 598), (578, 579, 604, 603), (609, 646, 628, 567), (550, 622, 619, 543), (543, 619, 620, 544), (602, 607, 608, 601), (566, 627, 645, 608), (600, 609, 610, 599), (580, 577, 592, 591), (591, 592, 593, 590), (590, 593, 594, 589), (589, 594, 595, 588), (588, 595, 596, 587), (587, 596, 597, 586), (586, 597, 598, 585), (581, 582, 612, 611), (584, 581, 611, 614), (582, 583, 613, 612), (609, 567, 568, 610), (544, 620, 621, 549), (607, 565, 566, 608), (596, 633, 634, 597), (605, 563, 564, 606), (604, 562, 563, 605), (583, 561, 569, 613), (579, 560, 562, 604), (574, 558, 560, 579), (574, 575, 559, 558), (615, 616, 617, 618), (620, 619, 622, 621), (618, 617, 624, 623), (623, 624, 628, 627), (621, 622, 626, 625), (629, 640, 639, 630), (630, 639, 638, 631), (631, 638, 637, 632), (632, 637, 636, 633), (633, 636, 635, 634), (640, 641, 642, 639), (639, 642, 643, 638), (638, 643, 644, 637), (636, 645, 646, 635), (645, 627, 628, 646), (643, 625, 626, 644), (565, 626, 622, 550), (597, 634, 635, 600), (600, 635, 646, 609), (538, 616, 615, 537), (551, 623, 627, 566), (592, 629, 630, 593), (567, 628, 624, 552), (605, 642, 641, 604), (593, 630, 631, 594), (606, 643, 642, 605), (594, 631, 632, 595), (564, 625, 643, 606), (595, 632, 633, 596), (607, 644, 626, 565), (378, 377, 513, 514), (380, 378, 514, 516), (377, 375, 511, 513), (423, 380, 516, 559), (375, 381, 517, 511), (381, 385, 521, 517), (388, 387, 523, 524), (385, 396, 532, 521), (390, 389, 525, 526), (391, 390, 526, 527), (392, 391, 527, 528), (393, 392, 528, 529), (394, 393, 529, 530), (395, 394, 530, 531), (396, 395, 531, 532), (387, 404, 540, 523), (417, 432, 568, 553), (404, 417, 553, 540), (418, 419, 555, 554), (419, 420, 556, 555), (421, 418, 554, 557), (389, 421, 557, 525), (425, 388, 524, 561), (420, 433, 569, 556), (436, 437, 573, 572), (437, 439, 575, 573), (434, 662, 648, 570), (439, 423, 559, 575), (440, 434, 570, 576), (444, 440, 576, 580), (446, 447, 583, 582), (455, 444, 580, 591), (448, 449, 585, 584), (449, 450, 586, 585), (450, 451, 587, 586), (451, 452, 588, 587), (452, 453, 589, 588), (453, 454, 590, 589), (454, 455, 591, 590), (463, 446, 582, 599), (432, 474, 610, 568), (474, 463, 599, 610), (476, 475, 611, 612), (477, 476, 612, 613), (475, 478, 614, 611), (478, 448, 584, 614), (447, 425, 561, 583), (433, 477, 613, 569), (647, 649, 664, 663), (649, 648, 662, 664), (665, 666, 654, 653), (670, 677, 681, 674), (653, 651, 652, 665), (650, 661, 667, 656, 658), (650, 654, 666, 661), (647, 663, 652, 651), (669, 655, 657, 660), (669, 660, 659, 668), (656, 667, 668, 659, 658), (682, 675, 674, 681), (672, 671, 678, 679), (655, 678, 671, 657), (670, 672, 679, 677), (682, 683, 676, 675), (683, 680, 673, 676), (684, 686, 692, 690), (693, 687, 689, 695), (673, 680, 691, 685), (686, 685, 691, 692), (689, 688, 694, 695), (684, 690, 694, 688), (436, 572, 687, 693)])
me_torus.polygons.foreach_set('use_smooth', [1, 1, 1, 1, 1, 1, 1, 1, 1, 1, 1, 1, 1, 1, 1, 1, 1, 1, 1, 1, 1, 1, 1, 1, 1, 1, 1, 1, 1, 1, 1, 1, 1, 1, 1, 1, 1, 1, 1, 1, 1, 1, 1, 1, 1, 1, 1, 1, 1, 1, 1, 1, 1, 1, 0, 0, 0, 0, 0, 0, 0, 0, 0, 0, 0, 0, 0, 0, 0, 0, 0, 0, 0, 0, 0, 0, 0, 0, 0, 0, 0, 0, 0, 0, 0, 0, 0, 0, 0, 0, 0, 0, 0, 0, 0, 0, 0, 0, 0, 0, 0, 0, 0, 0, 0, 0, 0, 0, 0, 0, 0, 0, 0, 0, 0, 0, 0, 0, 0, 0, 0, 0, 0, 0, 0, 0, 0, 0, 0, 0, 0, 0, 0, 0, 0, 0, 0, 0, 0, 0, 0, 0, 0, 0, 0, 0, 0, 0, 0, 0, 0, 0, 0, 0, 0, 0, 0, 0, 0, 0, 0, 0, 0, 0, 0, 0, 0, 0, 0, 0, 0, 0, 0, 0, 0, 0, 0, 0, 0, 0, 0, 0, 0, 0, 0, 0, 0, 0, 0, 0, 0, 0, 0, 0, 0, 0, 0, 0, 0, 0, 0, 0, 0, 0, 0, 0, 0, 0, 0, 0, 0, 0, 0, 0, 0, 0, 0, 0, 0, 0, 0, 0, 0, 0, 0, 0, 0, 0, 0, 0, 0, 0, 0, 0, 0, 0, 0, 0, 0, 0, 0, 0, 0, 0, 0, 0, 0, 0, 0, 0, 0, 0, 0, 0, 0, 0, 0, 0, 0, 0, 0, 0, 0, 0, 0, 0, 0, 0, 0, 0, 0, 0, 0, 0, 0, 0, 0, 0, 0, 0, 0, 0, 0, 0, 0, 0, 0, 0, 0, 0, 0, 0, 0, 0, 0, 0, 0, 0, 0, 0, 0, 0, 0, 0, 0, 0, 0, 0, 0, 0, 0, 0, 0, 0, 0, 0, 0, 0, 0, 0, 0, 0, 0, 0, 0, 0, 0, 0, 0, 0, 0, 0, 0, 0, 0, 0, 0, 0, 0, 0, 0, 0, 0, 0, 0, 0, 0, 0, 0, 0, 0, 0, 0, 0, 0, 0, 0, 0, 0, 0, 0, 0, 0, 0, 0, 0, 0, 0, 0, 0, 0, 0, 0, 0, 0, 0, 0, 0, 0, 0, 0, 0, 0, 0, 0, 0, 0, 0, 0, 0, 0, 0, 0, 0, 0, 0, 0, 0, 0, 0, 0, 0, 0, 0, 0, 0, 0, 0, 0, 0, 0, 0, 0, 0, 0, 0, 0, 0, 0, 0, 0, 0, 0, 0, 0, 0, 0, 0, 0, 0, 0, 0, 0, 0, 0, 0, 0, 0, 0, 0, 0, 0, 0, 0, 0, 0, 0, 0, 0, 0, 0, 0, 0, 0, 0, 0, 0, 0, 0, 0, 0, 0, 0, 0, 0, 0, 0, 0, 0, 0, 0, 0, 0, 0, 0, 0, 0, 0, 0, 0, 0, 0, 0, 0, 0, 0, 0, 0, 0, 0, 0, 0, 0, 0, 0, 0, 0, 0, 0, 0, 0, 0, 0, 0, 0, 0, 0, 0, 0, 0, 0, 0, 0, 0, 0, 0, 0, 0, 0, 0, 0, 0, 0, 0, 0, 0, 0, 0, 0, 0, 0, 0, 0, 0, 0, 0, 0, 0, 0, 0, 0, 0, 0, 0, 0, 0, 0, 0, 0, 0, 0, 0, 0, 0, 0, 0, 0, 0, 0, 0, 0, 0, 0, 0, 0, 0, 0, 0, 0, 0, 0, 0, 0, 0, 0, 0, 0, 0, 0, 0, 0, 0, 0, 0, 0, 0, 0, 0, 0, 0, 0, 0, 0, 0, 0, 0, 0, 0, 0, 0, 0, 0, 0, 0, 0, 0, 0, 0, 0, 0, 0, 0, 0, 0, 0, 0, 0, 0, 0, 0, 0, 0, 0, 0, 0, 0, 0, 0, 0, 0, 0, 0, 0, 0, 0, 0, 0, 0, 0, 0, 0, 0, 0, 0, 0, 0])
_uv = me_torus.uv_layers.new(name='UVMap')
_uv.uv.foreach_set('vector', [0.5556, 0.5, 0.6667, 0.5, 0.6667, 0.6667, 0.5556, 0.6667, 0.5556, 0.6667, 0.6667, 0.6667, 0.6667, 0.8333, 0.5556, 0.8333, 0.5556, 0.8333, 0.6667, 0.8333, 0.6667, 1.0, 0.5556, 1.0, 0.5556, -1.11e-16, 0.6667, -1.11e-16, 0.6667, 0.1667, 0.5556, 0.1667, 0.5556, 0.1667, 0.6667, 0.1667, 0.6667, 0.3333, 0.5556, 0.3333, 0.5556, 0.3333, 0.6667, 0.3333, 0.6667, 0.5, 0.5556, 0.5, 0.6667, 0.5, 0.7778, 0.5, 0.7778, 0.6667, 0.6667, 0.6667, 0.6667, 0.6667, 0.7778, 0.6667, 0.7778, 0.8333, 0.6667, 0.8333, 0.6667, 0.8333, 0.7778, 0.8333, 0.7778, 1.0, 0.6667, 1.0, 0.6667, -1.11e-16, 0.7778, -1.11e-16, 0.7778, 0.1667, 0.6667, 0.1667, 0.6667, 0.1667, 0.7778, 0.1667, 0.7778, 0.3333, 0.6667, 0.3333, 0.6667, 0.3333, 0.7778, 0.3333, 0.7778, 0.5, 0.6667, 0.5, 0.7778, 0.5, 0.8889, 0.5, 0.8889, 0.6667, 0.7778, 0.6667, 0.7778, 0.6667, 0.8889, 0.6667, 0.8889, 0.8333, 0.7778, 0.8333, 0.7778, 0.8333, 0.8889, 0.8333, 0.8889, 1.0, 0.7778, 1.0, 0.7778, -1.11e-16, 0.8889, -1.11e-16, 0.8889, 0.1667, 0.7778, 0.1667, 0.7778, 0.1667, 0.8889, 0.1667, 0.8889, 0.3333, 0.7778, 0.3333, 0.7778, 0.3333, 0.8889, 0.3333, 0.8889, 0.5, 0.7778, 0.5, 0.8889, 0.5, 1.0, 0.5, 1.0, 0.6667, 0.8889, 0.6667, 0.8889, 0.6667, 1.0, 0.6667, 1.0, 0.8333, 0.8889, 0.8333, 0.8889, 0.8333, 1.0, 0.8333, 1.0, 1.0, 0.8889, 1.0, 0.8889, -1.11e-16, 1.0, -1.11e-16, 1.0, 0.1667, 0.8889, 0.1667, 0.8889, 0.1667, 1.0, 0.1667, 1.0, 0.3333, 0.8889, 0.3333, 0.8889, 0.3333, 1.0, 0.3333, 1.0, 0.5, 0.8889, 0.5, 2.22e-16, 0.5, 0.1111, 0.5, 0.1111, 0.6667, 2.22e-16, 0.6667, 2.22e-16, 0.6667, 0.1111, 0.6667, 0.1111, 0.8333, 2.22e-16, 0.8333, 2.22e-16, 0.8333, 0.1111, 0.8333, 0.1111, 1.0, 2.22e-16, 1.0, 2.22e-16, -1.11e-16, 0.1111, -1.11e-16, 0.1111, 0.1667, 2.22e-16, 0.1667, 2.22e-16, 0.1667, 0.1111, 0.1667, 0.1111, 0.3333, 2.22e-16, 0.3333, 2.22e-16, 0.3333, 0.1111, 0.3333, 0.1111, 0.5, 2.22e-16, 0.5, 0.1111, 0.5, 0.2222, 0.5, 0.2222, 0.6667, 0.1111, 0.6667, 0.1111, 0.6667, 0.2222, 0.6667, 0.2222, 0.8333, 0.1111, 0.8333, 0.1111, 0.8333, 0.2222, 0.8333, 0.2222, 1.0, 0.1111, 1.0, 0.1111, -1.11e-16, 0.2222, -1.11e-16, 0.2222, 0.1667, 0.1111, 0.1667, 0.1111, 0.1667, 0.2222, 0.1667, 0.2222, 0.3333, 0.1111, 0.3333, 0.1111, 0.3333, 0.2222, 0.3333, 0.2222, 0.5, 0.1111, 0.5, 0.2222, 0.5, 0.3333, 0.5, 0.3333, 0.6667, 0.2222, 0.6667, 0.2222, 0.6667, 0.3333, 0.6667, 0.3333, 0.8333, 0.2222, 0.8333, 0.2222, 0.8333, 0.3333, 0.8333, 0.3333, 1.0, 0.2222, 1.0, 0.2222, -1.11e-16, 0.3333, -1.11e-16, 0.3333, 0.1667, 0.2222, 0.1667, 0.2222, 0.1667, 0.3333, 0.1667, 0.3333, 0.3333, 0.2222, 0.3333, 0.2222, 0.3333, 0.3333, 0.3333, 0.3333, 0.5, 0.2222, 0.5, 0.3333, 0.5, 0.4444, 0.5, 0.4444, 0.6667, 0.3333, 0.6667, 0.3333, 0.6667, 0.4444, 0.6667, 0.4444, 0.8333, 0.3333, 0.8333, 0.3333, 0.8333, 0.4444, 0.8333, 0.4444, 1.0, 0.3333, 1.0, 0.3333, -1.11e-16, 0.4444, -1.11e-16, 0.4444, 0.1667, 0.3333, 0.1667, 0.3333, 0.1667, 0.4444, 0.1667, 0.4444, 0.3333, 0.3333, 0.3333, 0.3333, 0.3333, 0.4444, 0.3333, 0.4444, 0.5, 0.3333, 0.5, 0.4444, 0.5, 0.5556, 0.5, 0.5556, 0.6667, 0.4444, 0.6667, 0.4444, 0.6667, 0.5556, 0.6667, 0.5556, 0.8333, 0.4444, 0.8333, 0.4444, 0.8333, 0.5556, 0.8333, 0.5556, 1.0, 0.4444, 1.0, 0.4444, -1.11e-16, 0.5556, -1.11e-16, 0.5556, 0.1667, 0.4444, 0.1667, 0.4444, 0.1667, 0.5556, 0.1667, 0.5556, 0.3333, 0.4444, 0.3333, 0.4444, 0.3333, 0.5556, 0.3333, 0.5556, 0.5, 0.4444, 0.5, 0.0, 1.0, 1.0, 1.0, 1.0, 0.6667, 0.0, 0.0, 0.0, 0.0, 0.0, 0.0, 0.0, 0.0, 0.0, 0.0, 0.0, 1.0, 0.0, 0.6667, 0.0, 0.6667, 0.0, 1.0, 0.0, 0.6667, 0.0, 0.6173, 0.0, 0.6173, 0.0, 0.6667, 0.0, 0.0, 0.0, 0.0, 0.0, 0.0, 0.0, 0.0, 0.0, 0.0, 0.0, 0.0, 0.0, 0.0, 0.0, 0.0, 0.0, 1.0, 0.0, 0.6667, 0.0, 0.6667, 0.0, 1.0, 0.0, 1.0, 0.0, 0.6667, 0.0, 0.6667, 0.0, 1.0, 0.0, 1.0, 0.0, 0.6667, 0.0, 0.6667, 0.0, 1.0, 0.0, 1.0, 0.0, 0.6667, 0.0, 0.6667, 0.0, 1.0, 0.0, 1.0, 0.0, 0.6667, 0.0, 0.6667, 0.0, 1.0, 0.0, 1.0, 0.0, 0.6667, 0.0, 0.6667, 0.0, 1.0, 0.0, 0.6173, 0.0, 0.6667, 0.0, 0.6667, 0.0, 0.6173, 0.0, 1.0, 0.0, 0.6667, 0.0, 0.6667, 0.0, 1.0, 0.0, 0.6667, 0.0, 0.6173, 0.0, 0.6173, 0.0, 0.6667, 0.0, 0.6667, 0.0, 0.6173, 0.0, 0.6173, 0.0, 0.6667, 0.0, 0.6667, 0.0, 0.6173, 0.0, 0.6173, 0.0, 0.6667, 0.0, 0.6173, 0.0, 0.4553, 0.0, 0.4553, 0.0, 0.6173, 0.0, 0.6667, 0.0, 0.6173, 0.0, 0.6173, 0.0, 0.6667, 0.0, 0.6667, 0.0, 0.6173, 0.0, 0.6173, 0.0, 0.6667, 0.0, 0.6667, 0.0, 0.6173, 0.0, 0.6173, 0.0, 0.6667, 0.0, 0.0, 0.0, 0.0, 0.0, 0.0, 0.0, 0.0, 0.0, 0.0, 0.0, 0.0, 0.0, 0.0, 0.0, 0.0, 0.0, 0.0, 0.0, 0.0, 0.0, 0.0, 0.0, 0.0, 0.0, 0.0, 0.0, 0.0, 0.0, 0.0, 0.0, 0.0, 0.0, 0.0, 0.0, 0.0, 0.0, 0.0, 0.0, 0.0, 0.0, 0.0, 0.0, 0.0, 0.0, 0.0, 0.0, 0.0, 0.0, 0.0, 0.0, 0.0, 0.0, 0.0, 0.0, 0.0, 0.0, 1.0, 0.0, 0.6667, 0.0, 0.6667, 0.0, 1.0, 0.0, 0.0, 0.0, 0.0, 0.0, 0.0, 0.0, 0.0, 0.0, 0.6667, 0.0, 0.6173, 0.0, 0.6173, 0.0, 0.6667, 0.0, 0.6173, 0.0, 0.4555, 0.0, 0.4558, 0.0, 0.6173, 0.0, 0.6667, 0.0, 0.6667, 0.0, 0.6667, 0.0, 0.6667, 0.0, 0.6173, 0.0, 0.4553, 0.0, 0.4553, 0.0, 0.6173, 0.0, 0.6173, 0.0, 0.6667, 0.0, 0.6667, 0.0, 0.6173, 0.0, 0.6173, 0.0, 0.4555, 0.0, 0.4553, 0.0, 0.6173, 0.0, 0.6173, 0.0, 0.4558, 0.0, 0.4555, 0.0, 0.6173, 0.0, 0.6173, 0.0, 0.4572, 0.0, 0.4659, 0.0, 0.6173, 0.0, 0.6173, 0.0, 0.4572, 0.0, 0.4558, 0.0, 0.6173, 0.0, 0.6173, 0.0, 0.4572, 0.0, 0.4572, 0.0, 0.6173, 0.0, 0.0, 0.0, 0.0, 0.0, 0.0, 0.0, 0.0, 0.0, 1.0, 0.0, 0.0, 1.0, 0.6667, 1.0, 1.0, 0.7231, 1.0, 0.6077, 0.4876, 0.652, 1.0, 0.6359, 1.0, 0.5635, 0.4413, 0.5718, 1.0, 0.5634, 1.0, 0.5423, 0.8167, 0.4842, 0.7132, 0.4952, 1.0, 0.4773, 1.0, 0.4112, 0.6257, 0.4062, 1.0, 0.3857, 1.0, 0.3593, 0.6738, 0.3256, 0.8032, 0.327, 1.0, 0.2837, 1.0, 0.2733, 0.6864, 0.2609, 0.6507, 0.2711, 1.0, 0.2406, 1.0, 0.1889, 0.5768, 0.197, 1.0, 0.0, 0.0, 0.0, 0.0, 0.0, 0.0, 0.0, 0.0, 0.0, 1.0, 0.0, 1.0, 0.0, 0.6667, 0.0, 0.6667, 0.0, 0.6667, 0.0, 0.6667, 0.0, 0.6173, 0.0, 0.6173, 0.0, 0.0, 0.0, 0.0, 0.0, 0.0, 0.0, 0.0, 0.0, 0.0, 0.0, 0.0, 0.0, 0.0, 0.0, 0.0, 0.0, 1.0, 0.0, 1.0, 0.0, 0.6667, 0.0, 0.6667, 0.0, 1.0, 0.0, 1.0, 0.0, 0.6667, 0.0, 0.6667, 0.0, 0.6173, 0.0, 0.6667, 0.0, 0.6667, 0.0, 0.6173, 0.0, 0.6667, 0.0, 1.0, 0.0, 1.0, 0.0, 0.6667, 0.0, 0.6667, 0.0, 1.0, 0.0, 1.0, 0.0, 0.6667, 0.0, 0.6667, 0.0, 0.6173, 0.0, 0.6173, 0.0, 0.6667, 0.0, 1.0, 0.0, 0.6667, 0.0, 0.6667, 0.0, 1.0, 0.0, 1.0, 0.0, 1.0, 0.0, 0.6667, 0.0, 0.6667, 0.0, 0.6667, 0.0, 0.6667, 0.0, 0.6173, 0.0, 0.6173, 0.0, 0.6173, 0.0, 0.4555, 0.0, 0.4555, 0.0, 0.6173, 0.0, 0.6173, 0.0, 0.6667, 0.0, 0.6667, 0.0, 0.6173, 0.0, 0.6667, 0.0, 0.6667, 0.0, 0.6667, 0.0, 0.6667, 0.0, 0.6667, 0.0, 0.6667, 0.0, 0.6173, 0.0, 0.6173, 0.0, 0.4553, 0.0, 0.6173, 0.0, 0.6173, 0.0, 0.4553, 0.0, 0.6667, 0.0, 0.6667, 0.0, 0.6173, 0.0, 0.6173, 0.0, 0.0, 0.0, 0.0, 0.0, 0.0, 0.0, 0.0, 0.0, 0.0, 0.0, 0.0, 0.0, 0.0, 0.0, 0.0, 0.0, 0.0, 0.0, 0.0, 0.0, 0.0, 0.0, 0.0, 0.0, 0.0, 0.0, 0.0, 0.0, 0.0, 0.0, 0.0, 0.0, 0.0, 0.0, 0.0, 0.0, 0.0, 0.0, 0.0, 0.0, 0.0, 0.0, 0.0, 0.0, 0.0, 0.0, 0.0, 0.0, 0.0, 0.0, 0.0, 0.0, 0.0, 0.0, 0.0, 0.0, 1.0, 0.0, 1.0, 0.0, 0.6667, 0.0, 0.6667, 0.0, 0.0, 0.0, 0.0, 0.0, 0.0, 0.0, 0.0, 0.0, 0.6667, 0.0, 0.6667, 0.0, 0.6173, 0.0, 0.6173, 0.0, 0.6173, 0.0, 0.6173, 0.0, 0.4558, 0.0, 0.4555, 0.0, 0.6667, 0.0, 0.6173, 0.0, 0.6173, 0.0, 0.6667, 0.0, 0.6173, 0.0, 0.6173, 0.0, 0.4553, 0.0, 0.4553, 0.0, 0.0, 0.0, 0.0, 0.0, 0.0, 0.0, 0.0, 0.0, 0.6173, 0.0, 0.6173, 0.0, 0.4553, 0.0, 0.4555, 0.0, 0.6173, 0.0, 0.6173, 0.0, 0.4555, 0.0, 0.4558, 0.0, 0.6173, 0.0, 0.6173, 0.0, 0.4659, 0.0, 0.4572, 0.0, 0.6173, 0.0, 0.6173, 0.0, 0.4558, 0.0, 0.4572, 0.0, 0.6173, 0.0, 0.6173, 0.0, 0.4572, 0.0, 0.4572, 0.0, 0.0, 0.0, 0.0, 0.0, 0.0, 0.0, 0.0, 0.0, 1.0, 0.0, 0.6667, 0.0, 0.6667, 0.0, 1.0, 0.0, 0.6667, 0.0, 0.6173, 0.0, 0.6173, 0.0, 0.6667, 0.0, 0.6667, 0.0, 0.6173, 0.0, 0.6173, 0.0, 0.6667, 0.0, 0.6173, 0.0, 0.4553, 0.0, 0.4555, 0.0, 0.6173, 0.0, 0.6173, 0.0, 0.4553, 0.0, 0.4553, 0.0, 0.6173, 0.0, 1.0, 0.0, 1.0, 0.0, 0.6667, 0.0, 0.6667, 0.0, 1.0, 0.0, 1.0, 0.0, 0.6667, 0.0, 0.6667, 0.0, 1.0, 0.0, 1.0, 0.0, 0.6667, 0.0, 0.6667, 0.0, 1.0, 0.0, 1.0, 0.0, 0.6667, 0.0, 0.6667, 0.0, 1.0, 0.0, 1.0, 0.0, 0.6667, 0.0, 0.6667, 0.0, 0.6667, 0.0, 0.6667, 0.0, 0.6173, 0.0, 0.6173, 0.0, 0.6667, 0.0, 0.6667, 0.0, 0.6173, 0.0, 0.6173, 0.0, 0.6667, 0.0, 0.6667, 0.0, 0.6173, 0.0, 0.6173, 0.0, 0.6667, 0.0, 0.6667, 0.0, 0.6173, 0.0, 0.6173, 0.0, 0.6173, 0.0, 0.6173, 0.0, 0.4555, 0.0, 0.4553, 0.0, 0.6173, 0.0, 0.6173, 0.0, 0.4553, 0.0, 0.4553, 0.0, 0.4553, 0.0, 0.6173, 0.0, 0.6173, 0.0, 0.4553, 0.0, 1.0, 0.0, 0.6667, 0.0, 0.6667, 0.0, 1.0, 0.0, 0.6667, 0.0, 0.6173, 0.0, 0.6173, 0.0, 0.6667, 0.0, 0.0, 0.0, 0.0, 0.0, 0.0, 0.0, 0.0, 0.0, 0.6173, 0.0, 0.4553, 0.0, 0.4553, 0.0, 0.6173, 0.0, 0.0, 0.0, 0.0, 0.0, 0.0, 0.0, 0.0, 0.0, 0.4555, 0.0, 0.6173, 0.0, 0.6173, 0.0, 0.4555, 0.0, 0.6173, 0.0, 0.6173, 0.0, 0.6173, 0.0, 0.6173, 0.0, 0.0, 0.0, 0.0, 0.0, 0.0, 0.0, 0.0, 0.0, 0.6173, 0.0, 0.6173, 0.0, 0.6173, 0.0, 0.6173, 0.0, 0.0, 0.0, 0.0, 0.0, 0.0, 0.0, 0.0, 0.0, 0.4553, 0.0, 0.6173, 0.0, 0.6173, 0.0, 0.4553, 0.0, 0.0, 0.0, 0.0, 0.0, 0.0, 0.0, 0.0, 0.0, 0.6173, 0.0, 0.4553, 0.0, 0.4553, 0.0, 0.6173, 0.0, 1.0, 0.0, 0.0, 1.0, 0.6667, 1.0, 1.0, 0.0, 0.0, 0.0, 0.0, 0.0, 0.0, 0.0, 0.0, 0.0, 1.0, 0.0, 1.0, 0.0, 0.6667, 0.0, 0.6667, 0.0, 0.6667, 0.0, 0.6667, 0.0, 0.6173, 0.0, 0.6173, 0.0, 0.0, 0.0, 0.0, 0.0, 0.0, 0.0, 0.0, 0.0, 0.0, 0.0, 0.0, 0.0, 0.0, 0.0, 0.0, 0.0, 1.0, 0.0, 1.0, 0.0, 0.6667, 0.0, 0.6667, 0.0, 1.0, 0.0, 1.0, 0.0, 0.6667, 0.0, 0.6667, 0.0, 1.0, 0.0, 1.0, 0.0, 0.6667, 0.0, 0.6667, 0.0, 1.0, 0.0, 1.0, 0.0, 0.6667, 0.0, 0.6667, 0.0, 1.0, 0.0, 1.0, 0.0, 0.6667, 0.0, 0.6667, 0.0, 1.0, 0.0, 1.0, 0.0, 0.6667, 0.0, 0.6667, 0.0, 0.6173, 0.0, 0.6173, 0.0, 0.6667, 0.0, 0.6667, 0.0, 1.0, 0.0, 1.0, 0.0, 0.6667, 0.0, 0.6667, 0.0, 0.6667, 0.0, 0.6667, 0.0, 0.6173, 0.0, 0.6173, 0.0, 0.6667, 0.0, 0.6667, 0.0, 0.6173, 0.0, 0.6173, 0.0, 0.6667, 0.0, 0.6667, 0.0, 0.6173, 0.0, 0.6173, 0.0, 0.6173, 0.0, 0.6173, 0.0, 0.4553, 0.0, 0.4553, 0.0, 0.6667, 0.0, 0.6667, 0.0, 0.6173, 0.0, 0.6173, 0.0, 0.6667, 0.0, 0.6667, 0.0, 0.6173, 0.0, 0.6173, 0.0, 0.6667, 0.0, 0.6667, 0.0, 0.6173, 0.0, 0.6173, 0.0, 0.0, 0.0, 0.0, 0.0, 0.0, 0.0, 0.0, 0.0, 0.0, 0.0, 0.0, 0.0, 0.0, 0.0, 0.0, 0.0, 0.0, 0.0, 0.0, 0.0, 0.0, 0.0, 0.0, 0.0, 0.0, 0.0, 0.0, 0.0, 0.0, 0.0, 0.0, 0.0, 0.0, 0.0, 0.0, 0.0, 0.0, 0.0, 0.0, 0.0, 0.0, 0.0, 0.0, 0.0, 0.0, 0.0, 0.0, 0.0, 0.0, 0.0, 0.0, 0.0, 0.0, 0.0, 0.0, 0.0, 1.0, 0.0, 1.0, 0.0, 0.6667, 0.0, 0.6667, 0.0, 0.0, 0.0, 0.0, 0.0, 0.0, 0.0, 0.0, 0.0, 0.6667, 0.0, 0.6667, 0.0, 0.6173, 0.0, 0.6173, 0.0, 0.6173, 0.0, 0.6173, 0.0, 0.4558, 0.0, 0.4555, 0.0, 0.6667, 0.0, 0.6667, 0.0, 0.6667, 0.0, 0.6667, 0.0, 0.6173, 0.0, 0.6173, 0.0, 0.4553, 0.0, 0.4553, 0.0, 0.6173, 0.0, 0.6173, 0.0, 0.6667, 0.0, 0.6667, 0.0, 0.6173, 0.0, 0.6173, 0.0, 0.4553, 0.0, 0.4555, 0.0, 0.6173, 0.0, 0.6173, 0.0, 0.4555, 0.0, 0.4558, 0.0, 0.6173, 0.0, 0.6173, 0.0, 0.4659, 0.0, 0.4572, 0.0, 0.6173, 0.0, 0.6173, 0.0, 0.4558, 0.0, 0.4572, 0.0, 0.6173, 0.0, 0.6173, 0.0, 0.4572, 0.0, 0.4572, 0.0, 0.0, 0.0, 0.0, 0.0, 0.0, 0.0, 0.0, 0.0, 1.0, 0.1984, 1.0, 0.1907, 0.6399, 0.242, 1.0, 0.2713, 1.0, 0.2613, 0.6716, 0.2749, 0.7028, 0.2846, 1.0, 0.3292, 1.0, 0.3271, 0.8077, 0.3609, 0.7221, 0.3858, 1.0, 0.4083, 1.0, 0.4148, 0.6899, 0.4784, 1.0, 0.4982, 1.0, 0.4879, 0.778, 0.5428, 0.8221, 0.5626, 1.0, 0.5713, 1.0, 0.5687, 0.5078, 0.6365, 1.0, 0.6528, 1.0, 0.618, 0.5789, 0.7229, 1.0, 1.0, 1.0, 1.0, 0.6667, 0.0, 0.0, 0.0, 0.0, 0.0, 0.0, 0.0, 0.0, 0.0, 0.0, 0.0, 1.0, 0.0, 0.6667, 0.0, 0.6667, 0.0, 1.0, 0.0, 0.6667, 0.0, 0.6173, 0.0, 0.6173, 0.0, 0.6667, 0.0, 0.0, 0.0, 0.0, 0.0, 0.0, 0.0, 0.0, 0.0, 0.0, 0.0, 0.0, 0.0, 0.0, 0.0, 0.0, 0.0, 1.0, 0.0, 0.6667, 0.0, 0.6667, 0.0, 1.0, 0.0, 1.0, 0.0, 0.6667, 0.0, 0.6667, 0.0, 1.0, 0.0, 0.6173, 0.0, 0.6173, 0.0, 0.6667, 0.0, 0.6667, 0.0, 0.6667, 0.0, 0.6667, 0.0, 1.0, 0.0, 1.0, 0.0, 0.6667, 0.0, 0.6667, 0.0, 1.0, 0.0, 1.0, 0.0, 0.6667, 0.0, 0.6667, 0.0, 0.6173, 0.0, 0.6173, 0.0, 1.0, 0.0, 1.0, 0.0, 0.6667, 0.0, 0.6667, 0.0, 1.0, 0.0, 0.6667, 0.0, 0.6667, 0.0, 1.0, 0.0, 0.6667, 0.0, 0.6173, 0.0, 0.6173, 0.0, 0.6667, 0.0, 0.6173, 0.0, 0.6173, 0.0, 0.4555, 0.0, 0.4555, 0.0, 0.6173, 0.0, 0.6173, 0.0, 0.6667, 0.0, 0.6667, 0.0, 0.6667, 0.0, 0.6667, 0.0, 0.6667, 0.0, 0.6667, 0.0, 0.6667, 0.0, 0.6173, 0.0, 0.6173, 0.0, 0.6667, 0.0, 0.4553, 0.0, 0.4553, 0.0, 0.6173, 0.0, 0.6173, 0.0, 0.6667, 0.0, 0.6173, 0.0, 0.6173, 0.0, 0.6667, 0.0, 0.0, 0.0, 0.0, 0.0, 0.0, 0.0, 0.0, 0.0, 0.0, 0.0, 0.0, 0.0, 0.0, 0.0, 0.0, 0.0, 0.0, 0.0, 0.0, 0.0, 0.0, 0.0, 0.0, 0.0, 0.0, 0.0, 0.0, 0.0, 0.0, 0.0, 0.0, 0.0, 0.0, 0.0, 0.0, 0.0, 0.0, 0.0, 0.0, 0.0, 0.0, 0.0, 0.0, 0.0, 0.0, 0.0, 0.0, 0.0, 0.0, 0.0, 0.0, 0.0, 0.0, 0.0, 0.0, 0.0, 1.0, 0.0, 0.6667, 0.0, 0.6667, 0.0, 1.0, 0.0, 0.0, 0.0, 0.0, 0.0, 0.0, 0.0, 0.0, 0.0, 0.6667, 0.0, 0.6173, 0.0, 0.6173, 0.0, 0.6667, 0.0, 0.6173, 0.0, 0.4555, 0.0, 0.4558, 0.0, 0.6173, 0.0, 0.6667, 0.0, 0.6667, 0.0, 0.6173, 0.0, 0.6173, 0.0, 0.6173, 0.0, 0.4553, 0.0, 0.4553, 0.0, 0.6173, 0.0, 0.0, 0.0, 0.0, 0.0, 0.0, 0.0, 0.0, 0.0, 0.6173, 0.0, 0.4555, 0.0, 0.4553, 0.0, 0.6173, 0.0, 0.6173, 0.0, 0.4558, 0.0, 0.4555, 0.0, 0.6173, 0.0, 0.6173, 0.0, 0.4572, 0.0, 0.4659, 0.0, 0.6173, 0.0, 0.6173, 0.0, 0.4572, 0.0, 0.4558, 0.0, 0.6173, 0.0, 0.6173, 0.0, 0.4572, 0.0, 0.4572, 0.0, 0.6173, 0.0, 0.0, 0.0, 0.0, 0.0, 0.0, 0.0, 0.0, 0.0, 1.0, 0.0, 1.0, 0.0, 0.6667, 0.0, 0.6667, 0.0, 0.6667, 0.0, 0.6667, 0.0, 0.6173, 0.0, 0.6173, 0.0, 0.6667, 0.0, 0.6667, 0.0, 0.6173, 0.0, 0.6173, 0.0, 0.6173, 0.0, 0.6173, 0.0, 0.4555, 0.0, 0.4553, 0.0, 0.6173, 0.0, 0.6173, 0.0, 0.4553, 0.0, 0.4553, 0.0, 1.0, 0.0, 0.6667, 0.0, 0.6667, 0.0, 1.0, 0.0, 1.0, 0.0, 0.6667, 0.0, 0.6667, 0.0, 1.0, 0.0, 1.0, 0.0, 0.6667, 0.0, 0.6667, 0.0, 1.0, 0.0, 1.0, 0.0, 0.6667, 0.0, 0.6667, 0.0, 1.0, 0.0, 1.0, 0.0, 0.6667, 0.0, 0.6667, 0.0, 1.0, 0.0, 0.6667, 0.0, 0.6173, 0.0, 0.6173, 0.0, 0.6667, 0.0, 0.6667, 0.0, 0.6173, 0.0, 0.6173, 0.0, 0.6667, 0.0, 0.6667, 0.0, 0.6173, 0.0, 0.6173, 0.0, 0.6667, 0.0, 0.6667, 0.0, 0.6173, 0.0, 0.6173, 0.0, 0.6667, 0.0, 0.6173, 0.0, 0.4553, 0.0, 0.4555, 0.0, 0.6173, 0.0, 0.6173, 0.0, 0.4553, 0.0, 0.4553, 0.0, 0.6173, 0.0, 0.4553, 0.0, 0.4553, 0.0, 0.6173, 0.0, 0.6173, 0.0, 1.0, 0.0, 1.0, 0.0, 0.6667, 0.0, 0.6667, 0.0, 0.6667, 0.0, 0.6667, 0.0, 0.6173, 0.0, 0.6173, 0.0, 0.0, 0.0, 0.0, 0.0, 0.0, 0.0, 0.0, 0.0, 0.6173, 0.0, 0.6173, 0.0, 0.4553, 0.0, 0.4553, 0.0, 0.0, 0.0, 0.0, 0.0, 0.0, 0.0, 0.0, 0.0, 0.4555, 0.0, 0.4555, 0.0, 0.6173, 0.0, 0.6173, 0.0, 0.6173, 0.0, 0.6173, 0.0, 0.6173, 0.0, 0.6173, 0.0, 0.0, 0.0, 0.0, 0.0, 0.0, 0.0, 0.0, 0.0, 0.6173, 0.0, 0.6173, 0.0, 0.6173, 0.0, 0.6173, 0.0, 0.0, 0.0, 0.0, 0.0, 0.0, 0.0, 0.0, 0.0, 0.4553, 0.0, 0.4553, 0.0, 0.6173, 0.0, 0.6173, 0.0, 0.0, 0.0, 0.0, 0.0, 0.0, 0.0, 0.0, 0.0, 0.6173, 0.0, 0.6173, 0.0, 0.4553, 0.0, 0.4553, 1.0, 0.6667, 1.0, 1.0, 1.0, 1.0, 1.0, 0.6667, 0.0, 0.0, 0.0, 0.0, 0.0, 0.0, 0.0, 0.0, 1.0, 1.0, 0.0, 1.0, 0.0, 1.0, 1.0, 1.0, 0.0, 0.0, 0.0, 0.0, 0.0, 0.0, 0.0, 0.0, 0.0, 0.0, 0.0, 0.0, 0.0, 0.0, 0.0, 0.0, 0.0, 0.0, 0.0, 0.0, 0.0, 0.0, 0.0, 0.0, 0.0, 0.6173, 0.0, 0.6667, 0.0, 0.6667, 0.0, 0.6173, 0.0, 0.0, 0.0, 0.0, 0.0, 0.0, 0.0, 0.0, 0.0, 0.0, 0.0, 0.0, 0.0, 0.0, 0.0, 0.0, 0.0, 0.0, 0.0, 0.0, 0.0, 0.0, 0.0, 0.0, 0.0, 0.0, 0.0, 0.0, 0.0, 0.0, 0.0, 0.0, 0.0, 0.0, 0.0, 0.0, 0.0, 0.0, 0.0, 0.0, 0.0, 0.0, 0.0, 0.0, 0.0, 0.0, 0.0, 0.0, 0.0, 0.0, 0.0, 0.0, 0.0, 0.0, 0.0, 0.0, 0.0, 0.0, 0.0, 0.0, 0.0, 0.0, 0.0, 0.0, 0.0, 0.6667, 0.0, 0.6667, 0.0, 0.6667, 0.0, 0.6667, 0.0, 0.6173, 0.0, 0.4558, 0.0, 0.4558, 0.0, 0.6173, 0.0, 0.6667, 0.0, 0.6173, 0.0, 0.6173, 0.0, 0.6667, 0.0, 1.0, 0.0, 0.6667, 0.0, 0.6667, 0.0, 1.0, 0.0, 0.6667, 0.0, 0.6173, 0.0, 0.6173, 0.0, 0.6667, 0.0, 0.0, 0.0, 0.0, 0.0, 0.0, 0.0, 0.0, 0.0, 0.0, 0.0, 0.0, 0.0, 0.0, 0.0, 0.0, 0.0, 0.4572, 0.0, 0.6173, 0.0, 0.6173, 0.0, 0.4572, 0.0, 0.6173, 0.0, 0.4659, 0.0, 0.4659, 0.0, 0.6173, 1.0, 1.0, 1.0, 0.6667, 1.0, 0.6667, 1.0, 1.0, 0.0, 0.0, 0.0, 0.0, 0.0, 0.0, 0.0, 0.0, 0.0, 1.0, 0.197, 1.0, 0.1984, 1.0, 0.0, 1.0, 0.0, 0.0, 0.0, 0.0, 0.0, 0.0, 0.0, 0.0, 0.0, 0.0, 0.0, 0.0, 0.0, 0.0, 0.0, 0.0, 0.0, 0.0, 0.0, 0.0, 0.0, 0.0, 0.0, 0.0, 0.0, 0.6667, 0.0, 0.6173, 0.0, 0.6173, 0.0, 0.6667, 0.0, 0.0, 0.0, 0.0, 0.0, 0.0, 0.0, 0.0, 0.0, 0.0, 0.0, 0.0, 0.0, 0.0, 0.0, 0.0, 0.0, 0.0, 0.0, 0.0, 0.0, 0.0, 0.0, 0.0, 0.0, 0.0, 0.0, 0.0, 0.0, 0.0, 0.0, 0.0, 0.0, 0.0, 0.0, 0.0, 0.0, 0.0, 0.0, 0.0, 0.0, 0.0, 0.0, 0.0, 0.0, 0.0, 0.0, 0.0, 0.0, 0.0, 0.0, 0.0, 0.0, 0.0, 0.0, 0.0, 0.0, 0.0, 0.0, 0.0, 0.0, 0.0, 0.0, 0.0, 0.0, 0.6667, 0.0, 0.6667, 0.0, 0.6667, 0.0, 0.6667, 0.0, 0.4558, 0.0, 0.6173, 0.0, 0.6173, 0.0, 0.4558, 0.0, 0.6173, 0.0, 0.6667, 0.0, 0.6667, 0.0, 0.6173, 0.0, 0.6667, 0.0, 1.0, 0.0, 1.0, 0.0, 0.6667, 0.0, 0.6173, 0.0, 0.6667, 0.0, 0.6667, 0.0, 0.6173, 0.0, 0.0, 0.0, 0.0, 0.0, 0.0, 0.0, 0.0, 0.0, 0.0, 0.0, 0.0, 0.0, 0.0, 0.0, 0.0, 0.0, 0.6173, 0.0, 0.4572, 0.0, 0.4572, 0.0, 0.6173, 0.0, 0.4659, 0.0, 0.6173, 0.0, 0.6173, 0.0, 0.4659, 0.242, 1.0, 0.1907, 0.6399, 0.1889, 0.5768, 0.2406, 1.0, 0.1907, 0.6399, 0.1984, 1.0, 0.197, 1.0, 0.1889, 0.5768, 0.2609, 0.6507, 0.2733, 0.6864, 0.2749, 0.7028, 0.2613, 0.6716, 0.4784, 1.0, 0.4773, 1.0, 0.4952, 1.0, 0.4982, 1.0, 0.2613, 0.6716, 0.2713, 1.0, 0.2711, 1.0, 0.2609, 0.6507, 0.2846, 1.0, 0.2837, 1.0, 0.327, 1.0, 0.3289, 1.0, 0.3292, 1.0, 0.2846, 1.0, 0.2749, 0.7028, 0.2733, 0.6864, 0.2837, 1.0, 0.242, 1.0, 0.2406, 1.0, 0.2711, 1.0, 0.2713, 1.0, 0.3593, 0.6738, 0.3857, 1.0, 0.3858, 1.0, 0.3609, 0.7221, 0.3593, 0.6738, 0.3609, 0.7221, 0.3271, 0.8077, 0.3256, 0.8032, 0.3289, 1.0, 0.327, 1.0, 0.3256, 0.8032, 0.3271, 0.8077, 0.3292, 1.0, 0.4842, 0.7132, 0.4879, 0.778, 0.4982, 1.0, 0.4952, 1.0, 0.4148, 0.6899, 0.4083, 1.0, 0.4062, 1.0, 0.4112, 0.6257, 0.3857, 1.0, 0.4062, 1.0, 0.4083, 1.0, 0.3858, 1.0, 0.4784, 1.0, 0.4148, 0.6899, 0.4112, 0.6257, 0.4773, 1.0, 0.4842, 0.7132, 0.0, 0.0, 0.5428, 0.8221, 0.4879, 0.778, 0.0, 0.0, 0.0, 0.0, 0.0, 0.0, 0.0, 0.0, 0.6365, 1.0, 0.5687, 0.5078, 0.5635, 0.4413, 0.6359, 1.0, 0.7231, 1.0, 0.7229, 1.0, 0.618, 0.5789, 0.6077, 0.4876, 0.0, 0.0, 0.0, 0.0, 0.5718, 1.0, 0.5713, 1.0, 0.5687, 0.5078, 0.5713, 1.0, 0.5718, 1.0, 0.5635, 0.4413, 0.618, 0.5789, 0.6528, 1.0, 0.652, 1.0, 0.6077, 0.4876, 0.6365, 1.0, 0.6359, 1.0, 0.652, 1.0, 0.6528, 1.0, 1.0, 1.0, 1.0, 1.0, 0.7229, 1.0, 0.7231, 1.0, 0.0, 1.0, 1.0, 1.0, 1.0, 0.6667, 0.0, 0.0, 0.0, 0.0, 0.0, 0.0, 0.0, 0.0, 0.0, 0.0, 0.0, 1.0, 0.0, 0.6667, 0.0, 0.6667, 0.0, 1.0, 0.0, 0.6667, 0.0, 0.6173, 0.0, 0.6173, 0.0, 0.6667, 0.0, 0.0, 0.0, 0.0, 0.0, 0.0, 0.0, 0.0, 0.0, 0.0, 0.0, 0.0, 0.0, 0.0, 0.0, 0.0, 0.0, 1.0, 0.0, 0.6667, 0.0, 0.6667, 0.0, 1.0, 0.0, 1.0, 0.0, 0.6667, 0.0, 0.6667, 0.0, 1.0, 0.0, 1.0, 0.0, 0.6667, 0.0, 0.6667, 0.0, 1.0, 0.0, 1.0, 0.0, 0.6667, 0.0, 0.6667, 0.0, 1.0, 0.0, 1.0, 0.0, 0.6667, 0.0, 0.6667, 0.0, 1.0, 0.0, 1.0, 0.0, 0.6667, 0.0, 0.6667, 0.0, 1.0, 0.0, 0.6173, 0.0, 0.6667, 0.0, 0.6667, 0.0, 0.6173, 0.0, 1.0, 0.0, 0.6667, 0.0, 0.6667, 0.0, 1.0, 0.0, 0.6667, 0.0, 0.6173, 0.0, 0.6173, 0.0, 0.6667, 0.0, 0.6667, 0.0, 0.6173, 0.0, 0.6173, 0.0, 0.6667, 0.0, 0.6667, 0.0, 0.6173, 0.0, 0.6173, 0.0, 0.6667, 0.0, 0.6173, 0.0, 0.4553, 0.0, 0.4553, 0.0, 0.6173, 0.0, 0.6667, 0.0, 0.6173, 0.0, 0.6173, 0.0, 0.6667, 0.0, 0.6667, 0.0, 0.6173, 0.0, 0.6173, 0.0, 0.6667, 0.0, 0.6667, 0.0, 0.6173, 0.0, 0.6173, 0.0, 0.6667, 0.0, 0.0, 0.0, 0.0, 0.0, 0.0, 0.0, 0.0, 0.0, 0.0, 0.0, 0.0, 0.0, 0.0, 0.0, 0.0, 0.0, 0.0, 0.0, 0.0, 0.0, 0.0, 0.0, 0.0, 0.0, 0.0, 0.0, 0.0, 0.0, 0.0, 0.0, 0.0, 0.0, 0.0, 0.0, 0.0, 0.0, 0.0, 0.0, 0.0, 0.0, 0.0, 0.0, 0.0, 0.0, 0.0, 0.0, 0.0, 0.0, 0.0, 0.0, 0.0, 0.0, 0.0, 0.0, 0.0, 0.0, 1.0, 0.0, 0.6667, 0.0, 0.6667, 0.0, 1.0, 0.0, 0.0, 0.0, 0.0, 0.0, 0.0, 0.0, 0.0, 0.0, 0.6667, 0.0, 0.6173, 0.0, 0.6173, 0.0, 0.6667, 0.0, 0.6173, 0.0, 0.4555, 0.0, 0.4558, 0.0, 0.6173, 0.0, 0.6667, 0.0, 0.6667, 0.0, 0.6667, 0.0, 0.6667, 0.0, 0.6173, 0.0, 0.4553, 0.0, 0.4553, 0.0, 0.6173, 0.0, 0.6173, 0.0, 0.6667, 0.0, 0.6667, 0.0, 0.6173, 0.0, 0.6173, 0.0, 0.4555, 0.0, 0.4553, 0.0, 0.6173, 0.0, 0.6173, 0.0, 0.4558, 0.0, 0.4555, 0.0, 0.6173, 0.0, 0.6173, 0.0, 0.4572, 0.0, 0.4659, 0.0, 0.6173, 0.0, 0.6173, 0.0, 0.4572, 0.0, 0.4558, 0.0, 0.6173, 0.0, 0.6173, 0.0, 0.4572, 0.0, 0.4572, 0.0, 0.6173, 0.0, 0.0, 0.0, 0.0, 0.0, 0.0, 0.0, 0.0, 0.0, 1.0, 0.0, 0.0, 1.0, 0.6667, 1.0, 1.0, 0.7231, 1.0, 0.6077, 0.4876, 0.652, 1.0, 0.6359, 1.0, 0.5635, 0.4413, 0.5718, 1.0, 0.5634, 1.0, 0.5423, 0.8167, 0.4842, 0.7132, 0.4952, 1.0, 0.4773, 1.0, 0.4112, 0.6257, 0.4062, 1.0, 0.3857, 1.0, 0.3593, 0.6738, 0.3256, 0.8032, 0.327, 1.0, 0.2837, 1.0, 0.2733, 0.6864, 0.2609, 0.6507, 0.2711, 1.0, 0.2406, 1.0, 0.1889, 0.5768, 0.197, 1.0, 0.0, 0.0, 0.0, 0.0, 0.0, 0.0, 0.0, 0.0, 0.0, 1.0, 0.0, 1.0, 0.0, 0.6667, 0.0, 0.6667, 0.0, 0.6667, 0.0, 0.6667, 0.0, 0.6173, 0.0, 0.6173, 0.0, 0.0, 0.0, 0.0, 0.0, 0.0, 0.0, 0.0, 0.0, 0.0, 0.0, 0.0, 0.0, 0.0, 0.0, 0.0, 0.0, 1.0, 0.0, 1.0, 0.0, 0.6667, 0.0, 0.6667, 0.0, 1.0, 0.0, 1.0, 0.0, 0.6667, 0.0, 0.6667, 0.0, 0.6173, 0.0, 0.6667, 0.0, 0.6667, 0.0, 0.6173, 0.0, 0.6667, 0.0, 1.0, 0.0, 1.0, 0.0, 0.6667, 0.0, 0.6667, 0.0, 1.0, 0.0, 1.0, 0.0, 0.6667, 0.0, 0.6667, 0.0, 0.6173, 0.0, 0.6173, 0.0, 0.6667, 0.0, 1.0, 0.0, 0.6667, 0.0, 0.6667, 0.0, 1.0, 0.0, 1.0, 0.0, 1.0, 0.0, 0.6667, 0.0, 0.6667, 0.0, 0.6667, 0.0, 0.6667, 0.0, 0.6173, 0.0, 0.6173, 0.0, 0.6173, 0.0, 0.4555, 0.0, 0.4555, 0.0, 0.6173, 0.0, 0.6173, 0.0, 0.6667, 0.0, 0.6667, 0.0, 0.6173, 0.0, 0.6667, 0.0, 0.6667, 0.0, 0.6667, 0.0, 0.6667, 0.0, 0.6667, 0.0, 0.6667, 0.0, 0.6173, 0.0, 0.6173, 0.0, 0.4553, 0.0, 0.6173, 0.0, 0.6173, 0.0, 0.4553, 0.0, 0.6667, 0.0, 0.6667, 0.0, 0.6173, 0.0, 0.6173, 0.0, 0.0, 0.0, 0.0, 0.0, 0.0, 0.0, 0.0, 0.0, 0.0, 0.0, 0.0, 0.0, 0.0, 0.0, 0.0, 0.0, 0.0, 0.0, 0.0, 0.0, 0.0, 0.0, 0.0, 0.0, 0.0, 0.0, 0.0, 0.0, 0.0, 0.0, 0.0, 0.0, 0.0, 0.0, 0.0, 0.0, 0.0, 0.0, 0.0, 0.0, 0.0, 0.0, 0.0, 0.0, 0.0, 0.0, 0.0, 0.0, 0.0, 0.0, 0.0, 0.0, 0.0, 0.0, 0.0, 0.0, 1.0, 0.0, 1.0, 0.0, 0.6667, 0.0, 0.6667, 0.0, 0.0, 0.0, 0.0, 0.0, 0.0, 0.0, 0.0, 0.0, 0.6667, 0.0, 0.6667, 0.0, 0.6173, 0.0, 0.6173, 0.0, 0.6173, 0.0, 0.6173, 0.0, 0.4558, 0.0, 0.4555, 0.0, 0.6667, 0.0, 0.6173, 0.0, 0.6173, 0.0, 0.6667, 0.0, 0.6173, 0.0, 0.6173, 0.0, 0.4553, 0.0, 0.4553, 0.0, 0.0, 0.0, 0.0, 0.0, 0.0, 0.0, 0.0, 0.0, 0.6173, 0.0, 0.6173, 0.0, 0.4553, 0.0, 0.4555, 0.0, 0.6173, 0.0, 0.6173, 0.0, 0.4555, 0.0, 0.4558, 0.0, 0.6173, 0.0, 0.6173, 0.0, 0.4659, 0.0, 0.4572, 0.0, 0.6173, 0.0, 0.6173, 0.0, 0.4558, 0.0, 0.4572, 0.0, 0.6173, 0.0, 0.6173, 0.0, 0.4572, 0.0, 0.4572, 0.0, 0.0, 0.0, 0.0, 0.0, 0.0, 0.0, 0.0, 0.0, 1.0, 0.0, 0.6667, 0.0, 0.6667, 0.0, 1.0, 0.0, 0.6667, 0.0, 0.6173, 0.0, 0.6173, 0.0, 0.6667, 0.0, 0.6667, 0.0, 0.6173, 0.0, 0.6173, 0.0, 0.6667, 0.0, 0.6173, 0.0, 0.4553, 0.0, 0.4555, 0.0, 0.6173, 0.0, 0.6173, 0.0, 0.4553, 0.0, 0.4553, 0.0, 0.6173, 0.0, 1.0, 0.0, 1.0, 0.0, 0.6667, 0.0, 0.6667, 0.0, 1.0, 0.0, 1.0, 0.0, 0.6667, 0.0, 0.6667, 0.0, 1.0, 0.0, 1.0, 0.0, 0.6667, 0.0, 0.6667, 0.0, 1.0, 0.0, 1.0, 0.0, 0.6667, 0.0, 0.6667, 0.0, 1.0, 0.0, 1.0, 0.0, 0.6667, 0.0, 0.6667, 0.0, 0.6667, 0.0, 0.6667, 0.0, 0.6173, 0.0, 0.6173, 0.0, 0.6667, 0.0, 0.6667, 0.0, 0.6173, 0.0, 0.6173, 0.0, 0.6667, 0.0, 0.6667, 0.0, 0.6173, 0.0, 0.6173, 0.0, 0.6667, 0.0, 0.6667, 0.0, 0.6173, 0.0, 0.6173, 0.0, 0.6173, 0.0, 0.6173, 0.0, 0.4555, 0.0, 0.4553, 0.0, 0.6173, 0.0, 0.6173, 0.0, 0.4553, 0.0, 0.4553, 0.0, 0.4553, 0.0, 0.6173, 0.0, 0.6173, 0.0, 0.4553, 0.0, 1.0, 0.0, 0.6667, 0.0, 0.6667, 0.0, 1.0, 0.0, 0.6667, 0.0, 0.6173, 0.0, 0.6173, 0.0, 0.6667, 0.0, 0.0, 0.0, 0.0, 0.0, 0.0, 0.0, 0.0, 0.0, 0.6173, 0.0, 0.4553, 0.0, 0.4553, 0.0, 0.6173, 0.0, 0.0, 0.0, 0.0, 0.0, 0.0, 0.0, 0.0, 0.0, 0.4555, 0.0, 0.6173, 0.0, 0.6173, 0.0, 0.4555, 0.0, 0.6173, 0.0, 0.6173, 0.0, 0.6173, 0.0, 0.6173, 0.0, 0.0, 0.0, 0.0, 0.0, 0.0, 0.0, 0.0, 0.0, 0.6173, 0.0, 0.6173, 0.0, 0.6173, 0.0, 0.6173, 0.0, 0.0, 0.0, 0.0, 0.0, 0.0, 0.0, 0.0, 0.0, 0.4553, 0.0, 0.6173, 0.0, 0.6173, 0.0, 0.4553, 0.0, 0.0, 0.0, 0.0, 0.0, 0.0, 0.0, 0.0, 0.0, 0.6173, 0.0, 0.4553, 0.0, 0.4553, 0.0, 0.6173, 0.0, 1.0, 0.0, 0.0, 1.0, 0.6667, 1.0, 1.0, 0.0, 0.0, 0.0, 0.0, 0.0, 0.0, 0.0, 0.0, 0.0, 1.0, 0.0, 1.0, 0.0, 0.6667, 0.0, 0.6667, 0.0, 0.6667, 0.0, 0.6667, 0.0, 0.6173, 0.0, 0.6173, 0.0, 0.0, 0.0, 0.0, 0.0, 0.0, 0.0, 0.0, 0.0, 0.0, 0.0, 0.0, 0.0, 0.0, 0.0, 0.0, 0.0, 1.0, 0.0, 1.0, 0.0, 0.6667, 0.0, 0.6667, 0.0, 1.0, 0.0, 1.0, 0.0, 0.6667, 0.0, 0.6667, 0.0, 1.0, 0.0, 1.0, 0.0, 0.6667, 0.0, 0.6667, 0.0, 1.0, 0.0, 1.0, 0.0, 0.6667, 0.0, 0.6667, 0.0, 1.0, 0.0, 1.0, 0.0, 0.6667, 0.0, 0.6667, 0.0, 1.0, 0.0, 1.0, 0.0, 0.6667, 0.0, 0.6667, 0.0, 0.6173, 0.0, 0.6173, 0.0, 0.6667, 0.0, 0.6667, 0.0, 1.0, 0.0, 1.0, 0.0, 0.6667, 0.0, 0.6667, 0.0, 0.6667, 0.0, 0.6667, 0.0, 0.6173, 0.0, 0.6173, 0.0, 0.6667, 0.0, 0.6667, 0.0, 0.6173, 0.0, 0.6173, 0.0, 0.6667, 0.0, 0.6667, 0.0, 0.6173, 0.0, 0.6173, 0.0, 0.6173, 0.0, 0.6173, 0.0, 0.4553, 0.0, 0.4553, 0.0, 0.6667, 0.0, 0.6667, 0.0, 0.6173, 0.0, 0.6173, 0.0, 0.6667, 0.0, 0.6667, 0.0, 0.6173, 0.0, 0.6173, 0.0, 0.6667, 0.0, 0.6667, 0.0, 0.6173, 0.0, 0.6173, 0.0, 0.0, 0.0, 0.0, 0.0, 0.0, 0.0, 0.0, 0.0, 0.0, 0.0, 0.0, 0.0, 0.0, 0.0, 0.0, 0.0, 0.0, 0.0, 0.0, 0.0, 0.0, 0.0, 0.0, 0.0, 0.0, 0.0, 0.0, 0.0, 0.0, 0.0, 0.0, 0.0, 0.0, 0.0, 0.0, 0.0, 0.0, 0.0, 0.0, 0.0, 0.0, 0.0, 0.0, 0.0, 0.0, 0.0, 0.0, 0.0, 0.0, 0.0, 0.0, 0.0, 0.0, 0.0, 0.0, 0.0, 1.0, 0.0, 1.0, 0.0, 0.6667, 0.0, 0.6667, 0.0, 0.0, 0.0, 0.0, 0.0, 0.0, 0.0, 0.0, 0.0, 0.6667, 0.0, 0.6667, 0.0, 0.6173, 0.0, 0.6173, 0.0, 0.6173, 0.0, 0.6173, 0.0, 0.4558, 0.0, 0.4555, 0.0, 0.6667, 0.0, 0.6667, 0.0, 0.6667, 0.0, 0.6667, 0.0, 0.6173, 0.0, 0.6173, 0.0, 0.4553, 0.0, 0.4553, 0.0, 0.6173, 0.0, 0.6173, 0.0, 0.6667, 0.0, 0.6667, 0.0, 0.6173, 0.0, 0.6173, 0.0, 0.4553, 0.0, 0.4555, 0.0, 0.6173, 0.0, 0.6173, 0.0, 0.4555, 0.0, 0.4558, 0.0, 0.6173, 0.0, 0.6173, 0.0, 0.4659, 0.0, 0.4572, 0.0, 0.6173, 0.0, 0.6173, 0.0, 0.4558, 0.0, 0.4572, 0.0, 0.6173, 0.0, 0.6173, 0.0, 0.4572, 0.0, 0.4572, 0.0, 0.0, 0.0, 0.0, 0.0, 0.0, 0.0, 0.0, 0.0, 1.0, 0.1984, 1.0, 0.1907, 0.6399, 0.242, 1.0, 0.2713, 1.0, 0.2613, 0.6716, 0.2749, 0.7028, 0.2846, 1.0, 0.3292, 1.0, 0.3271, 0.8077, 0.3609, 0.7221, 0.3858, 1.0, 0.4083, 1.0, 0.4148, 0.6899, 0.4784, 1.0, 0.4982, 1.0, 0.4879, 0.778, 0.5428, 0.8221, 0.5626, 1.0, 0.5713, 1.0, 0.5687, 0.5078, 0.6365, 1.0, 0.6528, 1.0, 0.618, 0.5789, 0.7229, 1.0, 1.0, 1.0, 1.0, 0.6667, 0.0, 0.0, 0.0, 0.0, 0.0, 0.0, 0.0, 0.0, 0.0, 0.0, 0.0, 1.0, 0.0, 0.6667, 0.0, 0.6667, 0.0, 1.0, 0.0, 0.6667, 0.0, 0.6173, 0.0, 0.6173, 0.0, 0.6667, 0.0, 0.0, 0.0, 0.0, 0.0, 0.0, 0.0, 0.0, 0.0, 0.0, 0.0, 0.0, 0.0, 0.0, 0.0, 0.0, 0.0, 1.0, 0.0, 0.6667, 0.0, 0.6667, 0.0, 1.0, 0.0, 1.0, 0.0, 0.6667, 0.0, 0.6667, 0.0, 1.0, 0.0, 0.6173, 0.0, 0.6173, 0.0, 0.6667, 0.0, 0.6667, 0.0, 0.6667, 0.0, 0.6667, 0.0, 1.0, 0.0, 1.0, 0.0, 0.6667, 0.0, 0.6667, 0.0, 1.0, 0.0, 1.0, 0.0, 0.6667, 0.0, 0.6667, 0.0, 0.6173, 0.0, 0.6173, 0.0, 1.0, 0.0, 1.0, 0.0, 0.6667, 0.0, 0.6667, 0.0, 1.0, 0.0, 0.6667, 0.0, 0.6667, 0.0, 1.0, 0.0, 0.6667, 0.0, 0.6173, 0.0, 0.6173, 0.0, 0.6667, 0.0, 0.6173, 0.0, 0.6173, 0.0, 0.4555, 0.0, 0.4555, 0.0, 0.6173, 0.0, 0.6173, 0.0, 0.6667, 0.0, 0.6667, 0.0, 0.6667, 0.0, 0.6667, 0.0, 0.6667, 0.0, 0.6667, 0.0, 0.6667, 0.0, 0.6173, 0.0, 0.6173, 0.0, 0.6667, 0.0, 0.4553, 0.0, 0.4553, 0.0, 0.6173, 0.0, 0.6173, 0.0, 0.6667, 0.0, 0.6173, 0.0, 0.6173, 0.0, 0.6667, 0.0, 0.0, 0.0, 0.0, 0.0, 0.0, 0.0, 0.0, 0.0, 0.0, 0.0, 0.0, 0.0, 0.0, 0.0, 0.0, 0.0, 0.0, 0.0, 0.0, 0.0, 0.0, 0.0, 0.0, 0.0, 0.0, 0.0, 0.0, 0.0, 0.0, 0.0, 0.0, 0.0, 0.0, 0.0, 0.0, 0.0, 0.0, 0.0, 0.0, 0.0, 0.0, 0.0, 0.0, 0.0, 0.0, 0.0, 0.0, 0.0, 0.0, 0.0, 0.0, 0.0, 0.0, 0.0, 0.0, 0.0, 1.0, 0.0, 0.6667, 0.0, 0.6667, 0.0, 1.0, 0.0, 0.0, 0.0, 0.0, 0.0, 0.0, 0.0, 0.0, 0.0, 0.6667, 0.0, 0.6173, 0.0, 0.6173, 0.0, 0.6667, 0.0, 0.6173, 0.0, 0.4555, 0.0, 0.4558, 0.0, 0.6173, 0.0, 0.6667, 0.0, 0.6667, 0.0, 0.6173, 0.0, 0.6173, 0.0, 0.6173, 0.0, 0.4553, 0.0, 0.4553, 0.0, 0.6173, 0.0, 0.0, 0.0, 0.0, 0.0, 0.0, 0.0, 0.0, 0.0, 0.6173, 0.0, 0.4555, 0.0, 0.4553, 0.0, 0.6173, 0.0, 0.6173, 0.0, 0.4558, 0.0, 0.4555, 0.0, 0.6173, 0.0, 0.6173, 0.0, 0.4572, 0.0, 0.4659, 0.0, 0.6173, 0.0, 0.6173, 0.0, 0.4572, 0.0, 0.4558, 0.0, 0.6173, 0.0, 0.6173, 0.0, 0.4572, 0.0, 0.4572, 0.0, 0.6173, 0.0, 0.0, 0.0, 0.0, 0.0, 0.0, 0.0, 0.0, 0.0, 1.0, 0.0, 1.0, 0.0, 0.6667, 0.0, 0.6667, 0.0, 0.6667, 0.0, 0.6667, 0.0, 0.6173, 0.0, 0.6173, 0.0, 0.6667, 0.0, 0.6667, 0.0, 0.6173, 0.0, 0.6173, 0.0, 0.6173, 0.0, 0.6173, 0.0, 0.4555, 0.0, 0.4553, 0.0, 0.6173, 0.0, 0.6173, 0.0, 0.4553, 0.0, 0.4553, 0.0, 1.0, 0.0, 0.6667, 0.0, 0.6667, 0.0, 1.0, 0.0, 1.0, 0.0, 0.6667, 0.0, 0.6667, 0.0, 1.0, 0.0, 1.0, 0.0, 0.6667, 0.0, 0.6667, 0.0, 1.0, 0.0, 1.0, 0.0, 0.6667, 0.0, 0.6667, 0.0, 1.0, 0.0, 1.0, 0.0, 0.6667, 0.0, 0.6667, 0.0, 1.0, 0.0, 0.6667, 0.0, 0.6173, 0.0, 0.6173, 0.0, 0.6667, 0.0, 0.6667, 0.0, 0.6173, 0.0, 0.6173, 0.0, 0.6667, 0.0, 0.6667, 0.0, 0.6173, 0.0, 0.6173, 0.0, 0.6667, 0.0, 0.6667, 0.0, 0.6173, 0.0, 0.6173, 0.0, 0.6667, 0.0, 0.6173, 0.0, 0.4553, 0.0, 0.4555, 0.0, 0.6173, 0.0, 0.6173, 0.0, 0.4553, 0.0, 0.4553, 0.0, 0.6173, 0.0, 0.4553, 0.0, 0.4553, 0.0, 0.6173, 0.0, 0.6173, 0.0, 1.0, 0.0, 1.0, 0.0, 0.6667, 0.0, 0.6667, 0.0, 0.6667, 0.0, 0.6667, 0.0, 0.6173, 0.0, 0.6173, 0.0, 0.0, 0.0, 0.0, 0.0, 0.0, 0.0, 0.0, 0.0, 0.6173, 0.0, 0.6173, 0.0, 0.4553, 0.0, 0.4553, 0.0, 0.0, 0.0, 0.0, 0.0, 0.0, 0.0, 0.0, 0.0, 0.4555, 0.0, 0.4555, 0.0, 0.6173, 0.0, 0.6173, 0.0, 0.6173, 0.0, 0.6173, 0.0, 0.6173, 0.0, 0.6173, 0.0, 0.0, 0.0, 0.0, 0.0, 0.0, 0.0, 0.0, 0.0, 0.6173, 0.0, 0.6173, 0.0, 0.6173, 0.0, 0.6173, 0.0, 0.0, 0.0, 0.0, 0.0, 0.0, 0.0, 0.0, 0.0, 0.4553, 0.0, 0.4553, 0.0, 0.6173, 0.0, 0.6173, 0.0, 0.0, 0.0, 0.0, 0.0, 0.0, 0.0, 0.0, 0.0, 0.6173, 0.0, 0.6173, 0.0, 0.4553, 0.0, 0.4553, 1.0, 0.6667, 1.0, 1.0, 1.0, 1.0, 1.0, 0.6667, 0.0, 0.0, 0.0, 0.0, 0.0, 0.0, 0.0, 0.0, 1.0, 1.0, 0.0, 1.0, 0.0, 1.0, 1.0, 1.0, 0.0, 0.0, 0.0, 0.0, 0.0, 0.0, 0.0, 0.0, 0.0, 0.0, 0.0, 0.0, 0.0, 0.0, 0.0, 0.0, 0.0, 0.0, 0.0, 0.0, 0.0, 0.0, 0.0, 0.0, 0.0, 0.6173, 0.0, 0.6667, 0.0, 0.6667, 0.0, 0.6173, 0.0, 0.0, 0.0, 0.0, 0.0, 0.0, 0.0, 0.0, 0.0, 0.0, 0.0, 0.0, 0.0, 0.0, 0.0, 0.0, 0.0, 0.0, 0.0, 0.0, 0.0, 0.0, 0.0, 0.0, 0.0, 0.0, 0.0, 0.0, 0.0, 0.0, 0.0, 0.0, 0.0, 0.0, 0.0, 0.0, 0.0, 0.0, 0.0, 0.0, 0.0, 0.0, 0.0, 0.0, 0.0, 0.0, 0.0, 0.0, 0.0, 0.0, 0.0, 0.0, 0.0, 0.0, 0.0, 0.0, 0.0, 0.0, 0.0, 0.0, 0.0, 0.0, 0.0, 0.0, 0.0, 0.6667, 0.0, 0.6667, 0.0, 0.6667, 0.0, 0.6667, 0.0, 0.6173, 0.0, 0.4558, 0.0, 0.4558, 0.0, 0.6173, 0.0, 0.6667, 0.0, 0.6173, 0.0, 0.6173, 0.0, 0.6667, 0.0, 1.0, 0.0, 0.6667, 0.0, 0.6667, 0.0, 1.0, 0.0, 0.6667, 0.0, 0.6173, 0.0, 0.6173, 0.0, 0.6667, 0.0, 0.0, 0.0, 0.0, 0.0, 0.0, 0.0, 0.0, 0.0, 0.0, 0.0, 0.0, 0.0, 0.0, 0.0, 0.0, 0.0, 0.4572, 0.0, 0.6173, 0.0, 0.6173, 0.0, 0.4572, 0.0, 0.6173, 0.0, 0.4659, 0.0, 0.4659, 0.0, 0.6173, 1.0, 1.0, 1.0, 0.6667, 1.0, 0.6667, 1.0, 1.0, 0.0, 0.0, 0.0, 0.0, 0.0, 0.0, 0.0, 0.0, 0.0, 1.0, 0.197, 1.0, 0.1984, 1.0, 0.0, 1.0, 0.0, 0.0, 0.0, 0.0, 0.0, 0.0, 0.0, 0.0, 0.0, 0.0, 0.0, 0.0, 0.0, 0.0, 0.0, 0.0, 0.0, 0.0, 0.0, 0.0, 0.0, 0.0, 0.0, 0.0, 0.0, 0.6667, 0.0, 0.6173, 0.0, 0.6173, 0.0, 0.6667, 0.0, 0.0, 0.0, 0.0, 0.0, 0.0, 0.0, 0.0, 0.0, 0.0, 0.0, 0.0, 0.0, 0.0, 0.0, 0.0, 0.0, 0.0, 0.0, 0.0, 0.0, 0.0, 0.0, 0.0, 0.0, 0.0, 0.0, 0.0, 0.0, 0.0, 0.0, 0.0, 0.0, 0.0, 0.0, 0.0, 0.0, 0.0, 0.0, 0.0, 0.0, 0.0, 0.0, 0.0, 0.0, 0.0, 0.0, 0.0, 0.0, 0.0, 0.0, 0.0, 0.0, 0.0, 0.0, 0.0, 0.0, 0.0, 0.0, 0.0, 0.0, 0.0, 0.0, 0.0, 0.0, 0.6667, 0.0, 0.6667, 0.0, 0.6667, 0.0, 0.6667, 0.0, 0.4558, 0.0, 0.6173, 0.0, 0.6173, 0.0, 0.4558, 0.0, 0.6173, 0.0, 0.6667, 0.0, 0.6667, 0.0, 0.6173, 0.0, 0.6667, 0.0, 1.0, 0.0, 1.0, 0.0, 0.6667, 0.0, 0.6173, 0.0, 0.6667, 0.0, 0.6667, 0.0, 0.6173, 0.0, 0.0, 0.0, 0.0, 0.0, 0.0, 0.0, 0.0, 0.0, 0.0, 0.0, 0.0, 0.0, 0.0, 0.0, 0.0, 0.0, 0.6173, 0.0, 0.4572, 0.0, 0.4572, 0.0, 0.6173, 0.0, 0.4659, 0.0, 0.6173, 0.0, 0.6173, 0.0, 0.4659, 0.242, 1.0, 0.1907, 0.6399, 0.1889, 0.5768, 0.2406, 1.0, 0.1907, 0.6399, 0.1984, 1.0, 0.197, 1.0, 0.1889, 0.5768, 0.2609, 0.6507, 0.2733, 0.6864, 0.2749, 0.7028, 0.2613, 0.6716, 0.4784, 1.0, 0.4773, 1.0, 0.4952, 1.0, 0.4982, 1.0, 0.2613, 0.6716, 0.2713, 1.0, 0.2711, 1.0, 0.2609, 0.6507, 0.2846, 1.0, 0.2837, 1.0, 0.327, 1.0, 0.3289, 1.0, 0.3292, 1.0, 0.2846, 1.0, 0.2749, 0.7028, 0.2733, 0.6864, 0.2837, 1.0, 0.242, 1.0, 0.2406, 1.0, 0.2711, 1.0, 0.2713, 1.0, 0.3593, 0.6738, 0.3857, 1.0, 0.3858, 1.0, 0.3609, 0.7221, 0.3593, 0.6738, 0.3609, 0.7221, 0.3271, 0.8077, 0.3256, 0.8032, 0.3289, 1.0, 0.327, 1.0, 0.3256, 0.8032, 0.3271, 0.8077, 0.3292, 1.0, 0.4842, 0.7132, 0.4879, 0.778, 0.4982, 1.0, 0.4952, 1.0, 0.4148, 0.6899, 0.4083, 1.0, 0.4062, 1.0, 0.4112, 0.6257, 0.3857, 1.0, 0.4062, 1.0, 0.4083, 1.0, 0.3858, 1.0, 0.4784, 1.0, 0.4148, 0.6899, 0.4112, 0.6257, 0.4773, 1.0, 0.4842, 0.7132, 0.0, 0.0, 0.5428, 0.8221, 0.4879, 0.778, 0.0, 0.0, 0.0, 0.0, 0.0, 0.0, 0.0, 0.0, 0.6365, 1.0, 0.5687, 0.5078, 0.5635, 0.4413, 0.6359, 1.0, 0.7231, 1.0, 0.7229, 1.0, 0.618, 0.5789, 0.6077, 0.4876, 0.0, 0.0, 0.0, 0.0, 0.5718, 1.0, 0.5713, 1.0, 0.5687, 0.5078, 0.5713, 1.0, 0.5718, 1.0, 0.5635, 0.4413, 0.618, 0.5789, 0.6528, 1.0, 0.652, 1.0, 0.6077, 0.4876, 0.6365, 1.0, 0.6359, 1.0, 0.652, 1.0, 0.6528, 1.0, 1.0, 1.0, 1.0, 1.0, 0.7229, 1.0, 0.7231, 1.0])
me_torus.materials.append(mat_metal)
me_torus.update()

# ---- objects
ob_light = bpy.data.objects.new('Light', light_light)
ob_camera = bpy.data.objects.new('Camera', cam_camera)
ob_torus = bpy.data.objects.new('Torus', me_torus)

# ---- transforms, parenting, visibility, modifiers, constraints
ob_light.location = (5.829, 1.005, -7.097)
ob_light.rotation_euler = (2.204, -0.2951, 1.629)
ob_light.lock_rotations_4d = False
ob_light.empty_display_type = 'ARROWS'
ob_light.color = (0.0, 0.0, 0.0, 0.0)
ob_light.lineart.crease_threshold = 0.0
ob_camera.location = (7.359, -6.926, 4.958)
ob_camera.rotation_euler = (1.109, 0.0, 0.8149)
ob_camera.lock_rotations_4d = False
ob_camera.empty_display_type = 'ARROWS'
ob_camera.color = (0.0, 0.0, 0.0, 0.0)
ob_camera.display_type = 'WIRE'
ob_camera.lineart.crease_threshold = 0.0
ob_torus.location = (0.0, 0.0, 0.0)

# ---- collection membership
col_collection.objects.link(ob_light)
col_collection.objects.link(ob_camera)
col_collection.objects.link(ob_torus)

# ---- scene / render settings (as saved in the file)
scene.camera = ob_camera
scene.frame_start = 1; scene.frame_end = 250; scene.frame_set(0)
scene.render.engine = 'BLENDER_EEVEE_NEXT'
scene.cycles.sampling_pattern = 'TABULATED_SOBOL'
scene.cycles.use_light_tree = False
scene.view_settings.view_transform = 'Filmic'
bpy.context.view_layer.update()
